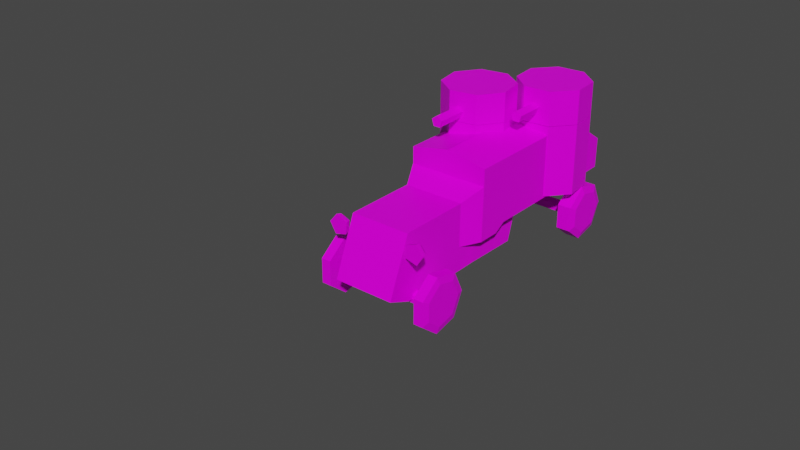 # Source: austin_putilov.blend  (saved by Blender 2.82.7; exported with 4.5.12 LTS)
import bpy
from mathutils import Matrix  # noqa: F401  (used for matrix-valued properties, if any)

bpy.ops.wm.read_factory_settings(use_empty=True)
scene = bpy.context.scene
scene.name = 'Scene'

# ---- collections
col_autsin_putilov = bpy.data.collections.new('autsin-putilov'); scene.collection.children.link(col_autsin_putilov)

# ---- images (referenced by path relative to the original .blend; pixels are not part of the script)
import os
ASSET_DIR = os.environ.get("B2B_ASSET_DIR", "")  # directory of the original .blend (textures are referenced by path, not embedded)
HERE = os.path.dirname(os.path.abspath(__file__))  # packed textures are extracted next to this script under _unpacked/

def load_image(name, relpath, width, height, colorspace="sRGB"):
    """Load a texture the original file referenced (path relative to the .blend, or extracted next to this script)."""
    p = next((c for c in (os.path.join(HERE, relpath), os.path.join(ASSET_DIR, relpath)) if relpath and os.path.exists(c)), "")
    if p:
        img = bpy.data.images.load(p, check_existing=True)
        img.name = name
    else:  # same state as the original file: an image datablock whose file is absent (Cycles renders it pink)
        img = bpy.data.images.new(name, width, height)
        img.source = "FILE"
        img.filepath = "//" + (relpath or name)
    img.colorspace_settings.name = colorspace
    return img
img_texture_png = load_image('texture.png', 'texture.png', 1024, 1024, 'sRGB')

# ---- materials (node trees are filled in below, after node groups)
mat_material = bpy.data.materials.new('Material')
mat_material.alpha_threshold = 0.0
mat_material.use_transparent_shadow = False
mat_material.line_color = (0.0, 0.0, 0.0, 1.0)

# ---- material node trees
mat_material.use_nodes = True; mat_material.node_tree.nodes.clear()
_N = mat_material.node_tree.nodes; _L = mat_material.node_tree.links
n0 = _N.new('ShaderNodeOutputMaterial'); n0.name = 'Material Output'; n0.location = (300, 300)
n1 = _N.new('ShaderNodeBsdfPrincipled'); n1.name = 'Principled BSDF'; n1.location = (10, 300)
n1.distribution = 'GGX'
n1.subsurface_method = 'BURLEY'
n1.inputs[2].default_value = 0.4
n1.inputs[3].default_value = 1.45
n1.inputs[13].default_value = 0.1438
n1.inputs[27].default_value = (0.0, 0.0, 0.0, 1.0)
n1.inputs[28].default_value = 1.0
n2 = _N.new('ShaderNodeTexImage'); n2.name = 'Image Texture'; n2.location = (-280, 280)
n2.image = img_texture_png
_L.new(n1.outputs[0], n0.inputs[0])
_L.new(n2.outputs[0], n1.inputs[0])
n0.is_active_output = True

# ---- world
world_world = bpy.data.worlds.new('World'); scene.world = world_world
world_world.use_nodes = True; world_world.node_tree.nodes.clear()
_N = world_world.node_tree.nodes; _L = world_world.node_tree.links
n0 = _N.new('ShaderNodeOutputWorld'); n0.name = 'World Output'; n0.location = (300, 300)
n1 = _N.new('ShaderNodeBackground'); n1.name = 'Background'; n1.location = (10, 300)
n1.inputs[0].default_value = (0.05088, 0.05088, 0.05088, 1.0)
_L.new(n1.outputs[0], n0.inputs[0])
n0.is_active_output = True
world_world.color = (0.05088, 0.05088, 0.05088)
world_world.use_sun_shadow = False
world_world.sun_shadow_jitter_overblur = 0.0

# ---- meshes
me_cylinder_002 = bpy.data.meshes.new('Cylinder.002')
me_cylinder_002.from_pydata([(0.0, 1.0, -1.0), (0.0, 1.0, 1.0), (0.9511, 0.309, -1.0), (0.9511, 0.309, 1.0), (0.5878, -0.809, -1.0), (0.5878, -0.809, 1.0), (-0.5878, -0.809, -1.0), (-0.5878, -0.809, 1.0), (-0.9511, 0.309, -1.0), (-0.9511, 0.309, 1.0), (1.239, -1.564, -2.553), (5.122, -1.564, -1.991), (1.239, 3.456, -2.553), (-3.425, -1.564, -2.382), (-6.138, -1.564, -1.578), (-3.425, 3.456, -2.382), (-6.138, 3.456, -1.578), (-5.312, 3.456, -0.6114), (-1.429, 3.456, -0.04924), (-5.312, -1.564, -0.6114), (-1.429, -1.564, -0.04924), (3.235, -1.564, -0.2205), (5.949, -1.564, -1.025), (3.235, 3.456, -0.2205), (5.949, 3.456, -1.025), (5.122, 3.456, -1.991)], [], [(0, 1, 3, 2), (2, 3, 5, 4), (4, 5, 7, 6), (3, 1, 9, 7, 5), (6, 7, 9, 8), (8, 9, 1, 0), (0, 2, 4, 6, 8), (10, 11, 22, 21, 20, 19, 14, 13), (10, 12, 25, 11), (13, 15, 12, 10), (14, 16, 15, 13), (25, 12, 15, 16, 17, 18, 23, 24), (19, 17, 16, 14), (20, 18, 17, 19), (21, 23, 18, 20), (22, 24, 23, 21), (11, 25, 24, 22)])
_uv = me_cylinder_002.uv_layers.new(name='UVMap')
_uv.uv.foreach_set('vector', [0.1547, 0.02382, 0.1547, 0.0289, 0.1527, 0.0289, 0.1527, 0.02382, 0.1527, 0.02382, 0.1527, 0.0289, 0.1507, 0.0289, 0.1507, 0.02382, 0.1507, 0.02382, 0.1507, 0.0289, 0.1486, 0.0289, 0.1486, 0.02382, 0.1494, 0.02203, 0.1471, 0.02372, 0.1448, 0.02203, 0.1457, 0.01931, 0.1485, 0.01931, 0.1486, 0.02382, 0.1486, 0.0289, 0.1466, 0.0289, 0.1466, 0.02382, 0.1466, 0.02382, 0.1466, 0.0289, 0.1446, 0.0289, 0.1446, 0.02382, 0.1522, 0.02372, 0.1545, 0.02203, 0.1536, 0.01931, 0.1508, 0.01931, 0.1499, 0.02203, 0.5645, 0.3731, 0.5663, 0.3724, 0.567, 0.3707, 0.5663, 0.3689, 0.5645, 0.3682, 0.5628, 0.3689, 0.5621, 0.3707, 0.5628, 0.3724, 0.5671, 0.3732, 0.5671, 0.3782, 0.5658, 0.3782, 0.5658, 0.3732, 0.5582, 0.3732, 0.5582, 0.3782, 0.5569, 0.3782, 0.5569, 0.3732, 0.5595, 0.3732, 0.5595, 0.3782, 0.5582, 0.3782, 0.5582, 0.3732, 0.5612, 0.3724, 0.5595, 0.3731, 0.5578, 0.3724, 0.557, 0.3707, 0.5578, 0.3689, 0.5595, 0.3682, 0.5612, 0.3689, 0.5619, 0.3707, 0.5607, 0.3732, 0.5607, 0.3782, 0.5595, 0.3782, 0.5595, 0.3732, 0.562, 0.3732, 0.562, 0.3782, 0.5607, 0.3782, 0.5607, 0.3732, 0.5633, 0.3732, 0.5633, 0.3782, 0.562, 0.3782, 0.562, 0.3732, 0.5645, 0.3732, 0.5645, 0.3782, 0.5633, 0.3782, 0.5633, 0.3732, 0.5658, 0.3732, 0.5658, 0.3782, 0.5645, 0.3782, 0.5645, 0.3732])
me_cylinder_002.materials.append(mat_material)
me_cylinder_002.use_remesh_fix_poles = True
me_cylinder_002.use_remesh_preserve_attributes = False
me_cylinder_002.use_mirror_vertex_groups = False
me_cylinder_002.use_paint_bone_selection = False
me_cylinder_002.use_paint_mask = True
me_cylinder_002.update()
me_cylinder_003 = bpy.data.meshes.new('Cylinder.003')
me_cylinder_003.from_pydata([(0.0, 1.0, -1.0), (0.0, 1.0, 1.0), (0.9511, 0.309, -1.0), (0.9511, 0.309, 1.0), (0.5878, -0.809, -1.0), (0.5878, -0.809, 1.0), (-0.5878, -0.809, -1.0), (-0.5878, -0.809, 1.0), (-0.9511, 0.309, -1.0), (-0.9511, 0.309, 1.0), (-2.749, -2.499, -2.344), (1.973, -2.499, -2.422), (-2.749, 3.361, -2.344), (-5.821, -2.499, -1.597), (-5.444, -2.499, -0.6191), (-5.821, 3.361, -1.597), (-5.444, 3.361, -0.6191), (-1.839, 3.361, 0.0174), (2.883, 3.361, -0.06066), (-1.839, -2.499, 0.0174), (2.883, -2.499, -0.06066), (5.955, -2.499, -0.8075), (5.579, -2.499, -1.786), (5.955, 3.361, -0.8075), (5.579, 3.361, -1.786), (1.973, 3.361, -2.422)], [], [(0, 1, 3, 2), (2, 3, 5, 4), (4, 5, 7, 6), (3, 1, 9, 7, 5), (6, 7, 9, 8), (8, 9, 1, 0), (0, 2, 4, 6, 8), (10, 11, 22, 21, 20, 19, 14, 13), (10, 12, 25, 11), (13, 15, 12, 10), (14, 16, 15, 13), (25, 12, 15, 16, 17, 18, 23, 24), (19, 17, 16, 14), (20, 18, 17, 19), (21, 23, 18, 20), (22, 24, 23, 21), (11, 25, 24, 22)])
_uv = me_cylinder_003.uv_layers.new(name='UVMap')
_uv.uv.foreach_set('vector', [0.1599, 0.02454, 0.1599, 0.03282, 0.1566, 0.03282, 0.1566, 0.02454, 0.1566, 0.02454, 0.1566, 0.03282, 0.1533, 0.03282, 0.1533, 0.02454, 0.1533, 0.02454, 0.1533, 0.03282, 0.15, 0.03282, 0.15, 0.02454, 0.1513, 0.02163, 0.1475, 0.02438, 0.1437, 0.02163, 0.1452, 0.01719, 0.1498, 0.01719, 0.15, 0.02454, 0.15, 0.03282, 0.1467, 0.03282, 0.1467, 0.02454, 0.1467, 0.02454, 0.1467, 0.03282, 0.1434, 0.03282, 0.1434, 0.02454, 0.1558, 0.02438, 0.1595, 0.02163, 0.1581, 0.01719, 0.1534, 0.01719, 0.152, 0.02163, 0.5617, 0.3693, 0.5644, 0.3682, 0.5655, 0.3655, 0.5644, 0.3629, 0.5617, 0.3618, 0.559, 0.3629, 0.5579, 0.3655, 0.559, 0.3682, 0.5656, 0.3695, 0.5656, 0.3773, 0.5637, 0.3773, 0.5637, 0.3695, 0.5519, 0.3695, 0.5519, 0.3773, 0.5499, 0.3773, 0.5499, 0.3695, 0.5539, 0.3695, 0.5539, 0.3773, 0.5519, 0.3773, 0.5519, 0.3695, 0.5565, 0.3682, 0.5539, 0.3693, 0.5512, 0.3682, 0.5501, 0.3655, 0.5512, 0.3629, 0.5539, 0.3618, 0.5565, 0.3629, 0.5576, 0.3655, 0.5558, 0.3695, 0.5558, 0.3773, 0.5539, 0.3773, 0.5539, 0.3695, 0.5578, 0.3695, 0.5578, 0.3773, 0.5558, 0.3773, 0.5558, 0.3695, 0.5597, 0.3695, 0.5597, 0.3773, 0.5578, 0.3773, 0.5578, 0.3695, 0.5617, 0.3695, 0.5617, 0.3773, 0.5597, 0.3773, 0.5597, 0.3695, 0.5637, 0.3695, 0.5637, 0.3773, 0.5617, 0.3773, 0.5617, 0.3695])
me_cylinder_003.materials.append(mat_material)
me_cylinder_003.use_remesh_fix_poles = True
me_cylinder_003.use_remesh_preserve_attributes = False
me_cylinder_003.use_mirror_vertex_groups = False
me_cylinder_003.use_paint_bone_selection = False
me_cylinder_003.use_paint_mask = True
me_cylinder_003.update()
me_cylinder_006 = bpy.data.meshes.new('Cylinder.006')
me_cylinder_006.from_pydata([(0.0, 1.0, -1.0), (0.0, 1.0, 1.0), (0.7818, 0.6235, -1.0), (0.7818, 0.6235, 1.0), (0.9749, -0.2225, -1.0), (0.9749, -0.2225, 1.0), (0.4339, -0.901, -1.0), (0.4339, -0.901, 1.0), (-0.4339, -0.901, -1.0), (-0.4339, -0.901, 1.0), (-0.9749, -0.2225, -1.0), (-0.9749, -0.2225, 1.0), (-0.7818, 0.6235, -1.0), (-0.7818, 0.6235, 1.0), (-1.583e-08, 0.7472, 1.324), (0.5842, 0.4659, 1.324), (0.7285, -0.1663, 1.324), (0.3242, -0.6732, 1.324), (-0.3242, -0.6732, 1.324), (-0.7285, -0.1663, 1.324), (-0.5842, 0.4659, 1.324)], [], [(0, 1, 3, 2), (2, 3, 5, 4), (4, 5, 7, 6), (6, 7, 9, 8), (8, 9, 11, 10), (9, 7, 17, 18), (10, 11, 13, 12), (12, 13, 1, 0), (0, 2, 4, 6, 8, 10, 12), (15, 14, 20, 19, 18, 17, 16), (1, 13, 20, 14), (5, 3, 15, 16), (11, 9, 18, 19), (3, 1, 14, 15), (7, 5, 16, 17), (13, 11, 19, 20)])
_uv = me_cylinder_006.uv_layers.new(name='UVMap')
_uv.uv.foreach_set('vector', [0.03488, 0.02361, 0.03488, 0.03285, 0.03224, 0.03285, 0.03224, 0.02361, 0.03224, 0.02361, 0.03224, 0.03285, 0.0296, 0.03285, 0.0296, 0.02361, 0.0296, 0.02361, 0.0296, 0.03285, 0.02696, 0.03285, 0.02696, 0.02361, 0.02696, 0.02361, 0.02696, 0.03285, 0.02432, 0.03285, 0.02432, 0.02361, 0.02432, 0.02361, 0.02432, 0.03285, 0.02168, 0.03285, 0.02168, 0.02361, 0.02432, 0.03285, 0.02696, 0.03285, 0.02696, 0.03285, 0.02432, 0.03285, 0.02168, 0.02361, 0.02168, 0.03285, 0.01904, 0.03285, 0.01904, 0.02361, 0.01904, 0.02361, 0.01904, 0.03285, 0.0164, 0.03285, 0.0164, 0.02361, 0.03026, 0.02342, 0.03372, 0.02176, 0.03458, 0.018, 0.03218, 0.015, 0.02833, 0.015, 0.02594, 0.018, 0.02679, 0.02176, 0.9946, 0.3609, 0.9912, 0.3626, 0.9877, 0.3609, 0.9869, 0.3571, 0.9893, 0.3541, 0.9931, 0.3541, 0.9955, 0.3571, 0.0164, 0.03285, 0.01904, 0.03285, 0.01904, 0.03285, 0.0164, 0.03285, 0.0296, 0.03285, 0.03224, 0.03285, 0.03224, 0.03285, 0.0296, 0.03285, 0.02168, 0.03285, 0.02432, 0.03285, 0.02432, 0.03285, 0.02168, 0.03285, 0.03224, 0.03285, 0.03488, 0.03285, 0.03488, 0.03285, 0.03224, 0.03285, 0.02696, 0.03285, 0.0296, 0.03285, 0.0296, 0.03285, 0.02696, 0.03285, 0.01904, 0.03285, 0.02168, 0.03285, 0.02168, 0.03285, 0.01904, 0.03285])
me_cylinder_006.materials.append(mat_material)
me_cylinder_006.use_remesh_fix_poles = True
me_cylinder_006.use_remesh_preserve_attributes = False
me_cylinder_006.use_mirror_vertex_groups = False
me_cylinder_006.update()
me_cylinder_007 = bpy.data.meshes.new('Cylinder.007')
me_cylinder_007.from_pydata([(0.0, 1.0, -1.0), (0.0, 1.0, 1.0), (0.7818, 0.6235, -1.0), (0.7818, 0.6235, 1.0), (0.9749, -0.2225, -1.0), (0.9749, -0.2225, 1.0), (0.4339, -0.901, -1.0), (0.4339, -0.901, 1.0), (-0.4339, -0.901, -1.0), (-0.4339, -0.901, 1.0), (-0.9749, -0.2225, -1.0), (-0.9749, -0.2225, 1.0), (-0.7818, 0.6235, -1.0), (-0.7818, 0.6235, 1.0), (-1.583e-08, 0.7472, 1.324), (0.5842, 0.4659, 1.324), (0.7285, -0.1663, 1.324), (0.3242, -0.6732, 1.324), (-0.3242, -0.6732, 1.324), (-0.7285, -0.1663, 1.324), (-0.5842, 0.4659, 1.324)], [], [(0, 1, 3, 2), (2, 3, 5, 4), (4, 5, 7, 6), (6, 7, 9, 8), (8, 9, 11, 10), (9, 7, 17, 18), (10, 11, 13, 12), (12, 13, 1, 0), (0, 2, 4, 6, 8, 10, 12), (15, 14, 20, 19, 18, 17, 16), (1, 13, 20, 14), (5, 3, 15, 16), (11, 9, 18, 19), (3, 1, 14, 15), (7, 5, 16, 17), (13, 11, 19, 20)])
_uv = me_cylinder_007.uv_layers.new(name='UVMap')
_uv.uv.foreach_set('vector', [0.01541, 0.02576, 0.01541, 0.01709, 0.01789, 0.01709, 0.01789, 0.02576, 0.01789, 0.02576, 0.01789, 0.01709, 0.02037, 0.01709, 0.02037, 0.02576, 0.02037, 0.02576, 0.02037, 0.01709, 0.02285, 0.01709, 0.02285, 0.02576, 0.02285, 0.02576, 0.02285, 0.01709, 0.02533, 0.01709, 0.02533, 0.02576, 0.02533, 0.02576, 0.02533, 0.01709, 0.02781, 0.01709, 0.02781, 0.02576, 0.02533, 0.01709, 0.02285, 0.01709, 0.02285, 0.01709, 0.02533, 0.01709, 0.02781, 0.02576, 0.02781, 0.01709, 0.03029, 0.01709, 0.03029, 0.02576, 0.03029, 0.02576, 0.03029, 0.01709, 0.03277, 0.01709, 0.03277, 0.02576, 0.01975, 0.02594, 0.01649, 0.02751, 0.01569, 0.03103, 0.01794, 0.03386, 0.02156, 0.03386, 0.02381, 0.03103, 0.02301, 0.02751, 0.9924, 0.3625, 0.9894, 0.3639, 0.9865, 0.3625, 0.9858, 0.3593, 0.9878, 0.3568, 0.9911, 0.3568, 0.9931, 0.3593, 0.03277, 0.01709, 0.03029, 0.01709, 0.03029, 0.01709, 0.03277, 0.01709, 0.02037, 0.01709, 0.01789, 0.01709, 0.01789, 0.01709, 0.02037, 0.01709, 0.02781, 0.01709, 0.02533, 0.01709, 0.02533, 0.01709, 0.02781, 0.01709, 0.01789, 0.01709, 0.01541, 0.01709, 0.01541, 0.01709, 0.01789, 0.01709, 0.02285, 0.01709, 0.02037, 0.01709, 0.02037, 0.01709, 0.02285, 0.01709, 0.03029, 0.01709, 0.02781, 0.01709, 0.02781, 0.01709, 0.03029, 0.01709])
me_cylinder_007.materials.append(mat_material)
me_cylinder_007.use_remesh_fix_poles = True
me_cylinder_007.use_remesh_preserve_attributes = False
me_cylinder_007.use_mirror_vertex_groups = False
me_cylinder_007.use_paint_bone_selection = False
me_cylinder_007.use_paint_mask = True
me_cylinder_007.update()
me_cylinder_008 = bpy.data.meshes.new('Cylinder.008')
me_cylinder_008.from_pydata([(0.0, 1.0, -1.0), (0.0, 1.0, 1.0), (0.7818, 0.6235, -1.0), (0.7818, 0.6235, 1.0), (0.9749, -0.2225, -1.0), (0.9749, -0.2225, 1.0), (0.4339, -0.901, -1.0), (0.4339, -0.901, 1.0), (-0.4339, -0.901, -1.0), (-0.4339, -0.901, 1.0), (-0.9749, -0.2225, -1.0), (-0.9749, -0.2225, 1.0), (-0.7818, 0.6235, -1.0), (-0.7818, 0.6235, 1.0), (-1.583e-08, 0.7472, 1.324), (0.5842, 0.4659, 1.324), (0.7285, -0.1663, 1.324), (0.3242, -0.6732, 1.324), (-0.3242, -0.6732, 1.324), (-0.7285, -0.1663, 1.324), (-0.5842, 0.4659, 1.324)], [], [(0, 1, 3, 2), (2, 3, 5, 4), (4, 5, 7, 6), (6, 7, 9, 8), (8, 9, 11, 10), (9, 7, 17, 18), (10, 11, 13, 12), (12, 13, 1, 0), (0, 2, 4, 6, 8, 10, 12), (15, 14, 20, 19, 18, 17, 16), (1, 13, 20, 14), (5, 3, 15, 16), (11, 9, 18, 19), (3, 1, 14, 15), (7, 5, 16, 17), (13, 11, 19, 20)])
_uv = me_cylinder_008.uv_layers.new(name='UVMap')
_uv.uv.foreach_set('vector', [0.0409, 0.02682, 0.0409, 0.03772, 0.03778, 0.03772, 0.03778, 0.02682, 0.03778, 0.02682, 0.03778, 0.03772, 0.03466, 0.03772, 0.03466, 0.02682, 0.03466, 0.02682, 0.03466, 0.03772, 0.03155, 0.03772, 0.03155, 0.02682, 0.03155, 0.02682, 0.03155, 0.03772, 0.02843, 0.03772, 0.02843, 0.02682, 0.02843, 0.02682, 0.02843, 0.03772, 0.02532, 0.03772, 0.02532, 0.02682, 0.02843, 0.03772, 0.03155, 0.03772, 0.03155, 0.03772, 0.02843, 0.03772, 0.02532, 0.02682, 0.02532, 0.03772, 0.0222, 0.03772, 0.0222, 0.02682, 0.0222, 0.02682, 0.0222, 0.03772, 0.01909, 0.03772, 0.01909, 0.02682, 0.03544, 0.0266, 0.03954, 0.02463, 0.04055, 0.0202, 0.03771, 0.01665, 0.03317, 0.01665, 0.03034, 0.0202, 0.03135, 0.02463, 0.9924, 0.3575, 0.99, 0.3586, 0.9877, 0.3575, 0.9871, 0.3549, 0.9887, 0.3528, 0.9914, 0.3528, 0.993, 0.3549, 0.01909, 0.03772, 0.0222, 0.03772, 0.0222, 0.03772, 0.01909, 0.03772, 0.03466, 0.03772, 0.03778, 0.03772, 0.03778, 0.03772, 0.03466, 0.03772, 0.02532, 0.03772, 0.02843, 0.03772, 0.02843, 0.03772, 0.02532, 0.03772, 0.03778, 0.03772, 0.0409, 0.03772, 0.0409, 0.03772, 0.03778, 0.03772, 0.03155, 0.03772, 0.03466, 0.03772, 0.03466, 0.03772, 0.03155, 0.03772, 0.0222, 0.03772, 0.02532, 0.03772, 0.02532, 0.03772, 0.0222, 0.03772])
me_cylinder_008.materials.append(mat_material)
me_cylinder_008.use_remesh_fix_poles = True
me_cylinder_008.use_remesh_preserve_attributes = False
me_cylinder_008.use_mirror_vertex_groups = False
me_cylinder_008.use_paint_bone_selection = False
me_cylinder_008.use_paint_mask = True
me_cylinder_008.update()
me_cylinder_009 = bpy.data.meshes.new('Cylinder.009')
me_cylinder_009.from_pydata([(0.0, 1.0, -1.0), (0.0, 1.0, 1.0), (0.7818, 0.6235, -1.0), (0.7818, 0.6235, 1.0), (0.9749, -0.2225, -1.0), (0.9749, -0.2225, 1.0), (0.4339, -0.901, -1.0), (0.4339, -0.901, 1.0), (-0.4339, -0.901, -1.0), (-0.4339, -0.901, 1.0), (-0.9749, -0.2225, -1.0), (-0.9749, -0.2225, 1.0), (-0.7818, 0.6235, -1.0), (-0.7818, 0.6235, 1.0), (-1.583e-08, 0.7472, 1.324), (0.5842, 0.4659, 1.324), (0.7285, -0.1663, 1.324), (0.3242, -0.6732, 1.324), (-0.3242, -0.6732, 1.324), (-0.7285, -0.1663, 1.324), (-0.5842, 0.4659, 1.324)], [], [(0, 1, 3, 2), (2, 3, 5, 4), (4, 5, 7, 6), (6, 7, 9, 8), (8, 9, 11, 10), (9, 7, 17, 18), (10, 11, 13, 12), (12, 13, 1, 0), (0, 2, 4, 6, 8, 10, 12), (15, 14, 20, 19, 18, 17, 16), (1, 13, 20, 14), (5, 3, 15, 16), (11, 9, 18, 19), (3, 1, 14, 15), (7, 5, 16, 17), (13, 11, 19, 20)])
_uv = me_cylinder_009.uv_layers.new(name='UVMap')
_uv.uv.foreach_set('vector', [0.03809, 0.02981, 0.03809, 0.03915, 0.03542, 0.03915, 0.03542, 0.02981, 0.03542, 0.02981, 0.03542, 0.03915, 0.03275, 0.03915, 0.03275, 0.02981, 0.03275, 0.02981, 0.03275, 0.03915, 0.03008, 0.03915, 0.03008, 0.02981, 0.03008, 0.02981, 0.03008, 0.03915, 0.0274, 0.03915, 0.0274, 0.02981, 0.0274, 0.02981, 0.0274, 0.03915, 0.02473, 0.03915, 0.02473, 0.02981, 0.0274, 0.03915, 0.03008, 0.03915, 0.03008, 0.03915, 0.0274, 0.03915, 0.02473, 0.02981, 0.02473, 0.03915, 0.02206, 0.03915, 0.02206, 0.02981, 0.02206, 0.02981, 0.02206, 0.03915, 0.01939, 0.03915, 0.01939, 0.02981, 0.03341, 0.02962, 0.03692, 0.02793, 0.03779, 0.02413, 0.03536, 0.02109, 0.03147, 0.02109, 0.02904, 0.02413, 0.02991, 0.02793, 0.9939, 0.3545, 0.9915, 0.3557, 0.989, 0.3545, 0.9884, 0.3518, 0.9901, 0.3497, 0.9928, 0.3497, 0.9945, 0.3518, 0.01939, 0.03915, 0.02206, 0.03915, 0.02206, 0.03915, 0.01939, 0.03915, 0.03275, 0.03915, 0.03542, 0.03915, 0.03542, 0.03915, 0.03275, 0.03915, 0.02473, 0.03915, 0.0274, 0.03915, 0.0274, 0.03915, 0.02473, 0.03915, 0.03542, 0.03915, 0.03809, 0.03915, 0.03809, 0.03915, 0.03542, 0.03915, 0.03008, 0.03915, 0.03275, 0.03915, 0.03275, 0.03915, 0.03008, 0.03915, 0.02206, 0.03915, 0.02473, 0.03915, 0.02473, 0.03915, 0.02206, 0.03915])
me_cylinder_009.materials.append(mat_material)
me_cylinder_009.use_remesh_fix_poles = True
me_cylinder_009.use_remesh_preserve_attributes = False
me_cylinder_009.use_mirror_vertex_groups = False
me_cylinder_009.use_paint_bone_selection = False
me_cylinder_009.use_paint_mask = True
me_cylinder_009.update()
me_cube = bpy.data.meshes.new('Cube')
me_cube.from_pydata([(0.4321, -1.008, 1.338), (0.4321, -1.023, 0.3812), (0.4321, -2.046, 1.334), (0.4321, -2.368, 0.5347), (0.4321, -2.026, 0.3932), (0.4412, -0.7434, 0.3945), (0.5696, -0.7167, 1.499), (0.4321, -1.016, 0.7283), (0.4412, 0.06385, 0.3807), (0.5696, -0.733, 0.7306), (0.4353, -0.7275, 0.7306), (0.4353, 0.07979, 0.7168), (0.4353, 0.1785, 0.7136), (0.4353, -0.4087, 0.7306), (0.4353, -0.2453, 0.8301), (0.4353, 0.19, 0.8328), (0.4353, 2.024, 0.7136), (0.4353, 2.036, 0.8328), (0.5696, -0.7167, 1.74), (0.5696, -0.3979, 1.499), (0.5696, -0.4142, 0.7306), (0.5696, -0.233, 1.499), (0.5696, -0.3979, 1.74), (0.5696, -0.2493, 0.83), (0.5696, -0.233, 1.74), (0.5696, 1.709, 1.499), (0.5696, 1.693, 0.83), (0.5696, 1.709, 1.74), (0.5696, 2.046, 1.271), (0.5696, 2.035, 0.8335), (0.6783, -1.788, 0.3882), (0.6783, 1.462, 0.4048), (0.6783, 1.401, 0.3206), (0.6783, 1.302, 0.3528), (0.6783, 1.302, 0.4568), (0.6783, 1.401, 0.489), (0.6783, -1.85, 0.304), (0.6783, -1.949, 0.3361), (0.6783, -1.949, 0.4402), (0.6783, -1.85, 0.4723), (-0.4321, -1.008, 1.338), (-0.4321, -1.023, 0.3812), (-0.4321, -2.046, 1.334), (-0.4321, -2.368, 0.5347), (0.0, -1.023, 0.3812), (0.0, -2.046, 1.334), (0.0, -2.368, 0.5347), (0.0, -1.008, 1.338), (-0.4321, -2.026, 0.3932), (0.0, -2.026, 0.3932), (-0.4412, -0.7434, 0.3945), (0.0, -0.7434, 0.3945), (0.0, -0.7167, 1.499), (-0.5696, -0.7167, 1.499), (-0.4321, -1.016, 0.7283), (-0.4412, 0.06385, 0.3807), (-0.5696, -0.733, 0.7306), (-0.4353, -0.7275, 0.7306), (0.0, 0.06385, 0.3807), (-0.4353, 0.07979, 0.7168), (0.0, 0.1794, 0.7119), (-0.4353, 0.1785, 0.7136), (-0.4353, -0.4087, 0.7306), (-0.4353, -0.2453, 0.8301), (-0.4353, 0.19, 0.8328), (0.0, 2.025, 0.7119), (-0.4353, 2.024, 0.7136), (-0.4353, 2.036, 0.8328), (0.0, -0.7167, 1.848), (-0.5696, -0.7167, 1.74), (-0.5696, -0.3979, 1.499), (-0.5696, -0.4142, 0.7306), (-0.5696, -0.233, 1.499), (0.0, -0.3979, 1.848), (-0.5696, -0.3979, 1.74), (-0.5696, -0.2493, 0.83), (0.0, -0.233, 1.848), (-0.5696, -0.233, 1.74), (-0.5696, 1.709, 1.499), (-0.5696, 1.693, 0.83), (0.0, 1.709, 1.848), (-0.5696, 1.709, 1.74), (-0.5696, 2.046, 1.271), (-0.5696, 2.035, 0.8335), (0.0, 1.709, 1.499), (0.0, 2.046, 1.271), (0.0, 2.036, 0.8328), (-0.6783, -1.788, 0.3882), (0.0, -1.788, 0.3882), (0.0, 1.462, 0.4048), (-0.6783, 1.462, 0.4048), (0.0, 1.401, 0.3206), (-0.6783, 1.401, 0.3206), (0.0, 1.302, 0.3528), (-0.6783, 1.302, 0.3528), (0.0, 1.302, 0.4568), (-0.6783, 1.302, 0.4568), (0.0, 1.401, 0.489), (-0.6783, 1.401, 0.489), (0.0, -1.85, 0.304), (-0.6783, -1.85, 0.304), (0.0, -1.949, 0.3361), (-0.6783, -1.949, 0.3361), (0.0, -1.949, 0.4402), (-0.6783, -1.949, 0.4402), (0.0, -1.85, 0.4723), (-0.6783, -1.85, 0.4723), (0.118, 1.595, 0.8593), (0.118, 1.595, 1.868), (0.5079, 1.626, 0.8593), (0.5079, 1.626, 1.868), (0.8056, 1.372, 0.8593), (0.8056, 1.372, 1.868), (0.8367, 0.9821, 0.8593), (0.8367, 0.9821, 1.868), (0.583, 0.6845, 0.8593), (0.583, 0.6845, 1.868), (0.1931, 0.6533, 0.8593), (0.1931, 0.6533, 1.868), (-0.1046, 0.907, 0.8593), (-0.1046, 0.907, 1.868), (-0.1357, 1.297, 0.8593), (-0.1357, 1.297, 1.868), (-0.2344, 0.8857, 0.9441), (-0.2344, 0.8857, 1.948), (0.08624, 0.6616, 0.9441), (0.08624, 0.6616, 1.948), (0.1545, 0.2765, 0.9441), (0.1545, 0.2765, 1.948), (-0.06956, -0.04413, 0.9441), (-0.06956, -0.04413, 1.948), (-0.4547, -0.1124, 0.9441), (-0.4547, -0.1124, 1.948), (-0.7753, 0.1117, 0.9441), (-0.7753, 0.1117, 1.948), (-0.8435, 0.4968, 0.9441), (-0.8435, 0.4968, 1.948), (-0.6195, 0.8174, 0.9441), (-0.6195, 0.8174, 1.948), (-0.4321, -2.262, 0.799), (0.4321, -2.268, 0.7844), (0.0, -2.265, 0.7917), (0.6197, -2.012, 1.082), (0.6381, -2.065, 1.032), (0.6448, -2.139, 1.013), (0.5946, -1.992, 1.151), (0.6679, -2.012, 1.154), (0.7216, -2.065, 1.156), (0.7412, -2.139, 1.156), (0.6148, -2.012, 1.222), (0.6296, -2.065, 1.273), (0.635, -2.139, 1.292), (0.5338, -2.012, 1.192), (0.4893, -2.065, 1.222), (0.473, -2.139, 1.233), (0.5368, -2.012, 1.106), (0.4945, -2.065, 1.073), (0.479, -2.139, 1.061), (-0.5296, -2.012, 1.104), (-0.4885, -2.065, 1.069), (-0.4734, -2.139, 1.057), (-0.5858, -1.992, 1.151), (-0.5236, -2.012, 1.19), (-0.478, -2.065, 1.218), (-0.4614, -2.139, 1.229), (-0.6035, -2.012, 1.222), (-0.6165, -2.065, 1.274), (-0.6213, -2.139, 1.293), (-0.659, -2.012, 1.156), (-0.7125, -2.065, 1.16), (-0.7321, -2.139, 1.161), (-0.6133, -2.012, 1.083), (-0.6334, -2.065, 1.033), (-0.6407, -2.139, 1.015)], [], [(49, 4, 3, 46), (1, 7, 140, 3, 4), (3, 140, 141, 46), (0, 47, 45, 2), (0, 7, 9, 6), (47, 0, 6, 52), (1, 44, 51, 5), (44, 1, 4, 49), (10, 5, 8, 11, 13), (10, 7, 1, 5), (9, 7, 10), (5, 51, 58, 8), (60, 12, 58), (8, 12, 11), (58, 12, 8), (13, 11, 14), (14, 11, 15), (11, 12, 15), (15, 12, 16, 17), (12, 60, 65, 16), (52, 6, 18, 68), (68, 18, 22, 73), (18, 6, 19, 22), (9, 10, 13, 20), (6, 9, 20, 19), (13, 14, 20), (22, 19, 21, 24), (73, 22, 24, 76), (19, 20, 23, 21), (20, 14, 23), (24, 21, 25, 27), (76, 24, 27, 80), (21, 23, 26, 25), (27, 25, 80), (25, 26, 29, 28), (25, 84, 80), (25, 28, 84), (84, 28, 85), (29, 85, 28), (17, 16, 86), (16, 65, 86), (29, 17, 85), (86, 85, 17), (15, 23, 14), (23, 15, 26), (15, 17, 26), (26, 17, 29), (36, 30, 39, 38, 37), (89, 31, 32, 91), (101, 37, 38, 103), (91, 32, 33, 93), (105, 39, 30, 88), (99, 36, 37, 101), (93, 33, 34, 95), (32, 31, 35, 34, 33), (88, 30, 36, 99), (95, 34, 35, 97), (103, 38, 39, 105), (97, 35, 31, 89), (49, 46, 43, 48), (41, 48, 43, 139, 54), (43, 46, 141, 139), (40, 42, 45, 47), (40, 53, 56, 54), (47, 52, 53, 40), (41, 50, 51, 44), (44, 49, 48, 41), (57, 62, 59, 55, 50), (57, 50, 41, 54), (56, 57, 54), (50, 55, 58, 51), (60, 58, 61), (55, 59, 61), (58, 55, 61), (62, 63, 59), (63, 64, 59), (59, 64, 61), (64, 67, 66, 61), (61, 66, 65, 60), (52, 68, 69, 53), (68, 73, 74, 69), (69, 74, 70, 53), (56, 71, 62, 57), (53, 70, 71, 56), (62, 71, 63), (74, 77, 72, 70), (73, 76, 77, 74), (70, 72, 75, 71), (71, 75, 63), (77, 81, 78, 72), (76, 80, 81, 77), (72, 78, 79, 75), (81, 80, 78), (78, 82, 83, 79), (78, 80, 84), (78, 84, 82), (84, 85, 82), (83, 82, 85), (67, 86, 66), (66, 86, 65), (83, 85, 67), (86, 67, 85), (64, 63, 75), (75, 79, 64), (64, 79, 67), (79, 83, 67), (100, 102, 104, 106, 87), (89, 91, 92, 90), (101, 103, 104, 102), (91, 93, 94, 92), (105, 88, 87, 106), (99, 101, 102, 100), (93, 95, 96, 94), (92, 94, 96, 98, 90), (88, 99, 100, 87), (95, 97, 98, 96), (88, 105, 103, 101, 99), (103, 105, 106, 104), (97, 89, 90, 98), (89, 97, 95, 93, 91), (107, 108, 110, 109), (109, 110, 112, 111), (111, 112, 114, 113), (113, 114, 116, 115), (115, 116, 118, 117), (117, 118, 120, 119), (110, 108, 122, 120, 118, 116, 114, 112), (119, 120, 122, 121), (121, 122, 108, 107), (107, 109, 111, 113, 115, 117, 119, 121), (123, 124, 126, 125), (125, 126, 128, 127), (127, 128, 130, 129), (129, 130, 132, 131), (131, 132, 134, 133), (133, 134, 136, 135), (126, 124, 138, 136, 134, 132, 130, 128), (135, 136, 138, 137), (137, 138, 124, 123), (123, 125, 127, 129, 131, 133, 135, 137), (140, 7, 0, 2), (141, 140, 2, 45), (54, 139, 42, 40), (139, 141, 45, 42), (143, 142, 146, 147), (144, 143, 147, 148), (142, 145, 146), (148, 147, 150, 151), (146, 145, 149), (147, 146, 149, 150), (151, 150, 153, 154), (149, 145, 152), (150, 149, 152, 153), (154, 153, 156, 157), (152, 145, 155), (153, 152, 155, 156), (157, 156, 143, 144), (155, 145, 142), (156, 155, 142, 143), (159, 158, 162, 163), (160, 159, 163, 164), (158, 161, 162), (164, 163, 166, 167), (162, 161, 165), (163, 162, 165, 166), (167, 166, 169, 170), (165, 161, 168), (166, 165, 168, 169), (170, 169, 172, 173), (168, 161, 171), (169, 168, 171, 172), (173, 172, 159, 160), (171, 161, 158), (172, 171, 158, 159), (148, 157, 144), (151, 154, 148), (157, 148, 154), (167, 170, 164), (160, 164, 173), (170, 173, 164)])
_uv = me_cube.uv_layers.new(name='UVMap')
_uv.uv.foreach_set('vector', [0.5653, 0.3217, 0.5663, 0.3217, 0.5663, 0.3225, 0.5653, 0.3225, 0.5598, 0.3806, 0.5606, 0.3806, 0.5607, 0.3836, 0.5601, 0.3839, 0.5598, 0.383, 0.5694, 0.3778, 0.5689, 0.3778, 0.5688, 0.3768, 0.5694, 0.3768, 0.5609, 0.4279, 0.5619, 0.4279, 0.5619, 0.4303, 0.5609, 0.4303, 0.557, 0.4286, 0.5556, 0.4286, 0.5556, 0.4279, 0.5574, 0.4279, 0.5619, 0.4279, 0.5609, 0.4279, 0.5606, 0.4271, 0.5619, 0.4271, 0.5725, 0.3193, 0.5715, 0.3193, 0.5715, 0.3186, 0.5725, 0.3186, 0.5715, 0.3193, 0.5725, 0.3193, 0.5725, 0.3217, 0.5715, 0.3217, 0.5606, 0.3799, 0.5598, 0.38, 0.5598, 0.378, 0.5605, 0.378, 0.5606, 0.3792, 0.5606, 0.3799, 0.5606, 0.3806, 0.5598, 0.3806, 0.5598, 0.38, 0.5658, 0.4219, 0.5662, 0.4213, 0.5662, 0.422, 0.5725, 0.3186, 0.5715, 0.3186, 0.5715, 0.3167, 0.5725, 0.3167, 0.5678, 0.3302, 0.5678, 0.3292, 0.5686, 0.3302, 0.5598, 0.378, 0.5605, 0.3778, 0.5605, 0.378, 0.5686, 0.3302, 0.5678, 0.3292, 0.5686, 0.3291, 0.5606, 0.3792, 0.5605, 0.378, 0.5608, 0.3788, 0.5608, 0.3788, 0.5605, 0.378, 0.5608, 0.3777, 0.5605, 0.378, 0.5605, 0.3778, 0.5608, 0.3777, 0.5608, 0.3777, 0.5605, 0.3778, 0.5605, 0.3733, 0.5608, 0.3733, 0.5698, 0.3269, 0.5688, 0.3269, 0.5688, 0.3225, 0.5698, 0.3225, 0.5652, 0.3692, 0.5652, 0.3706, 0.5646, 0.3706, 0.5644, 0.3692, 0.5593, 0.427, 0.558, 0.4271, 0.558, 0.4263, 0.5593, 0.4263, 0.558, 0.4279, 0.5574, 0.4279, 0.5574, 0.4271, 0.558, 0.4271, 0.5658, 0.4219, 0.5662, 0.422, 0.5662, 0.4227, 0.5658, 0.4227, 0.5574, 0.4279, 0.5556, 0.4279, 0.5556, 0.4272, 0.5574, 0.4271, 0.5662, 0.4227, 0.5662, 0.4231, 0.5658, 0.4227, 0.558, 0.4271, 0.5574, 0.4271, 0.5574, 0.4267, 0.558, 0.4267, 0.5593, 0.4263, 0.558, 0.4263, 0.558, 0.4259, 0.5593, 0.4259, 0.5574, 0.4271, 0.5556, 0.4272, 0.5559, 0.4268, 0.5574, 0.4267, 0.5658, 0.4227, 0.5662, 0.4231, 0.5658, 0.4231, 0.558, 0.4267, 0.5574, 0.4267, 0.5574, 0.4221, 0.558, 0.4221, 0.5593, 0.4259, 0.558, 0.4259, 0.558, 0.4213, 0.5593, 0.4213, 0.5574, 0.4267, 0.5559, 0.4268, 0.5559, 0.4221, 0.5574, 0.4221, 0.5541, 0.4318, 0.5547, 0.4318, 0.5539, 0.4332, 0.5574, 0.4221, 0.5559, 0.4221, 0.5559, 0.4213, 0.5569, 0.4213, 0.5547, 0.4318, 0.5547, 0.4332, 0.5539, 0.4332, 0.5649, 0.4271, 0.5655, 0.4271, 0.5649, 0.4285, 0.5649, 0.4285, 0.5655, 0.4271, 0.5655, 0.4285, 0.5648, 0.4264, 0.5658, 0.4251, 0.5658, 0.4264, 0.5697, 0.3781, 0.5694, 0.3781, 0.5697, 0.3771, 0.5694, 0.3781, 0.5694, 0.3771, 0.5697, 0.3771, 0.5648, 0.4264, 0.5648, 0.4261, 0.5658, 0.4251, 0.5648, 0.4251, 0.5658, 0.4251, 0.5648, 0.4261, 0.5662, 0.4241, 0.5658, 0.4231, 0.5662, 0.4231, 0.5658, 0.4231, 0.5662, 0.4241, 0.5658, 0.4277, 0.5662, 0.4241, 0.5662, 0.4285, 0.5658, 0.4277, 0.5658, 0.4277, 0.5662, 0.4285, 0.5658, 0.4285, 0.09211, 0.03032, 0.09188, 0.0304, 0.09174, 0.0302, 0.09188, 0.03, 0.09211, 0.03007, 0.09146, 0.03759, 0.09146, 0.03596, 0.09167, 0.03597, 0.09167, 0.03759, 0.08908, 0.03207, 0.08908, 0.03045, 0.08932, 0.03045, 0.08932, 0.03207, 0.0953, 0.03776, 0.0953, 0.03614, 0.09553, 0.03614, 0.09553, 0.03776, 0.09506, 0.0345, 0.09506, 0.03287, 0.09524, 0.03287, 0.09524, 0.03449, 0.09527, 0.02954, 0.09527, 0.02791, 0.0955, 0.02791, 0.0955, 0.02954, 0.09489, 0.0316, 0.09489, 0.03323, 0.09465, 0.03322, 0.09465, 0.0316, 0.09188, 0.02959, 0.09211, 0.02967, 0.09211, 0.02992, 0.09188, 0.03, 0.09174, 0.02979, 0.09524, 0.03449, 0.09524, 0.03287, 0.09545, 0.03287, 0.09545, 0.0345, 0.09527, 0.02629, 0.09527, 0.02466, 0.0955, 0.02466, 0.0955, 0.02629, 0.09506, 0.03776, 0.09506, 0.03614, 0.0953, 0.03614, 0.0953, 0.03776, 0.09128, 0.03759, 0.09128, 0.03597, 0.09146, 0.03596, 0.09146, 0.03759, 0.5653, 0.3217, 0.5653, 0.3225, 0.5643, 0.3225, 0.5643, 0.3217, 0.5566, 0.3765, 0.5566, 0.3741, 0.557, 0.3733, 0.5576, 0.3735, 0.5574, 0.3765, 0.5694, 0.3757, 0.5694, 0.3768, 0.5688, 0.3768, 0.5688, 0.3757, 0.5629, 0.4279, 0.5629, 0.4303, 0.5619, 0.4303, 0.5619, 0.4279, 0.5539, 0.4245, 0.5543, 0.4252, 0.5525, 0.4252, 0.5525, 0.4245, 0.5619, 0.4279, 0.5619, 0.4271, 0.5632, 0.4271, 0.5629, 0.4279, 0.5705, 0.3193, 0.5704, 0.3186, 0.5715, 0.3186, 0.5715, 0.3193, 0.5715, 0.3193, 0.5715, 0.3217, 0.5705, 0.3217, 0.5705, 0.3193, 0.5574, 0.3772, 0.5574, 0.378, 0.5574, 0.3791, 0.5566, 0.3791, 0.5566, 0.3772, 0.5574, 0.3772, 0.5566, 0.3772, 0.5566, 0.3765, 0.5574, 0.3765, 0.5603, 0.4337, 0.5606, 0.4336, 0.5606, 0.4343, 0.5704, 0.3186, 0.5704, 0.3167, 0.5715, 0.3167, 0.5715, 0.3186, 0.5678, 0.3302, 0.5686, 0.3302, 0.5678, 0.3312, 0.5566, 0.3791, 0.5574, 0.3791, 0.5574, 0.3794, 0.5686, 0.3302, 0.5686, 0.3313, 0.5678, 0.3312, 0.5574, 0.378, 0.5577, 0.3784, 0.5574, 0.3791, 0.5577, 0.3784, 0.5577, 0.3794, 0.5574, 0.3791, 0.5574, 0.3791, 0.5577, 0.3794, 0.5574, 0.3794, 0.5577, 0.3794, 0.5577, 0.3838, 0.5574, 0.3838, 0.5574, 0.3794, 0.5678, 0.3269, 0.5678, 0.3225, 0.5688, 0.3225, 0.5688, 0.3269, 0.5652, 0.3692, 0.5644, 0.3692, 0.5646, 0.3679, 0.5652, 0.3679, 0.5593, 0.427, 0.5593, 0.4263, 0.5606, 0.4263, 0.5606, 0.4271, 0.5548, 0.4252, 0.5548, 0.426, 0.5543, 0.426, 0.5543, 0.4252, 0.5603, 0.4337, 0.5603, 0.4329, 0.5606, 0.4329, 0.5606, 0.4336, 0.5543, 0.4252, 0.5543, 0.426, 0.5525, 0.426, 0.5525, 0.4252, 0.5606, 0.4329, 0.5603, 0.4329, 0.5606, 0.4325, 0.5548, 0.426, 0.5548, 0.4264, 0.5543, 0.4264, 0.5543, 0.426, 0.5593, 0.4263, 0.5593, 0.4259, 0.5606, 0.4259, 0.5606, 0.4263, 0.5543, 0.426, 0.5543, 0.4264, 0.5527, 0.4264, 0.5525, 0.426, 0.5603, 0.4329, 0.5603, 0.4325, 0.5606, 0.4325, 0.5548, 0.4264, 0.5548, 0.431, 0.5543, 0.431, 0.5543, 0.4264, 0.5593, 0.4259, 0.5593, 0.4213, 0.5606, 0.4213, 0.5606, 0.4259, 0.5543, 0.4264, 0.5543, 0.431, 0.5527, 0.431, 0.5527, 0.4264, 0.5541, 0.4346, 0.5539, 0.4332, 0.5547, 0.4346, 0.5543, 0.431, 0.5537, 0.4318, 0.5527, 0.4318, 0.5527, 0.431, 0.5547, 0.4346, 0.5539, 0.4332, 0.5547, 0.4332, 0.5649, 0.4298, 0.5649, 0.4285, 0.5655, 0.4298, 0.5649, 0.4285, 0.5655, 0.4285, 0.5655, 0.4298, 0.5648, 0.4237, 0.5658, 0.4237, 0.5658, 0.4251, 0.5697, 0.3761, 0.5697, 0.3771, 0.5694, 0.3761, 0.5694, 0.3761, 0.5697, 0.3771, 0.5694, 0.3771, 0.5648, 0.4237, 0.5658, 0.4251, 0.5648, 0.424, 0.5648, 0.4251, 0.5648, 0.424, 0.5658, 0.4251, 0.5606, 0.4315, 0.5606, 0.4325, 0.5603, 0.4325, 0.5603, 0.4325, 0.5603, 0.4279, 0.5606, 0.4315, 0.5606, 0.4315, 0.5603, 0.4279, 0.5606, 0.4271, 0.5603, 0.4279, 0.5603, 0.4271, 0.5606, 0.4271, 0.09211, 0.02979, 0.09225, 0.02959, 0.09248, 0.02967, 0.09248, 0.02992, 0.09225, 0.03, 0.09146, 0.03759, 0.09167, 0.03759, 0.09167, 0.03921, 0.09146, 0.03921, 0.08908, 0.03207, 0.08932, 0.03207, 0.08932, 0.0337, 0.08908, 0.0337, 0.0953, 0.03776, 0.09553, 0.03776, 0.09553, 0.03939, 0.0953, 0.03939, 0.09506, 0.0345, 0.09524, 0.03449, 0.09524, 0.03612, 0.09506, 0.03612, 0.09527, 0.02954, 0.0955, 0.02954, 0.0955, 0.03116, 0.09527, 0.03116, 0.09489, 0.0316, 0.09465, 0.0316, 0.09465, 0.02998, 0.09489, 0.02998, 0.09225, 0.0304, 0.09211, 0.0302, 0.09225, 0.03, 0.09248, 0.03007, 0.09248, 0.03032, 0.09524, 0.03449, 0.09545, 0.0345, 0.09545, 0.03612, 0.09524, 0.03612, 0.09527, 0.02629, 0.0955, 0.02629, 0.0955, 0.02791, 0.09527, 0.02791, 0.09188, 0.02919, 0.09211, 0.02927, 0.09211, 0.02952, 0.09188, 0.02959, 0.09174, 0.02939, 0.09506, 0.03776, 0.0953, 0.03776, 0.0953, 0.03939, 0.09506, 0.03939, 0.09128, 0.03759, 0.09146, 0.03759, 0.09146, 0.03921, 0.09128, 0.03921, 0.09225, 0.02959, 0.09211, 0.02939, 0.09225, 0.02919, 0.09248, 0.02927, 0.09248, 0.02952, 0.5606, 0.435, 0.5606, 0.4326, 0.5615, 0.4326, 0.5615, 0.435, 0.5615, 0.435, 0.5615, 0.4326, 0.5622, 0.4326, 0.5622, 0.435, 0.5658, 0.4213, 0.5658, 0.4237, 0.5649, 0.4237, 0.5649, 0.4213, 0.5649, 0.4213, 0.5649, 0.4237, 0.5643, 0.4237, 0.5643, 0.4213, 0.566, 0.4328, 0.566, 0.4352, 0.5651, 0.4352, 0.5651, 0.4328, 0.5651, 0.4328, 0.5651, 0.4352, 0.5644, 0.4352, 0.5644, 0.4328, 0.5539, 0.4325, 0.5539, 0.4334, 0.5532, 0.4341, 0.5523, 0.4341, 0.5517, 0.4334, 0.5517, 0.4325, 0.5523, 0.4318, 0.5532, 0.4318, 0.5644, 0.4327, 0.5644, 0.4303, 0.5653, 0.4303, 0.5653, 0.4327, 0.5653, 0.4327, 0.5653, 0.4303, 0.566, 0.4303, 0.566, 0.4327, 0.5601, 0.4321, 0.5601, 0.4331, 0.5595, 0.4337, 0.5586, 0.4337, 0.558, 0.4331, 0.558, 0.4321, 0.5586, 0.4315, 0.5595, 0.4315, 0.5635, 0.4237, 0.5635, 0.4213, 0.5643, 0.4213, 0.5643, 0.4237, 0.5649, 0.4271, 0.5649, 0.4295, 0.564, 0.4295, 0.564, 0.4271, 0.564, 0.4271, 0.564, 0.4295, 0.5632, 0.4295, 0.5632, 0.4271, 0.5644, 0.4303, 0.5644, 0.4327, 0.5635, 0.4327, 0.5635, 0.4303, 0.5635, 0.4303, 0.5635, 0.4327, 0.5628, 0.4328, 0.5628, 0.4304, 0.5628, 0.4352, 0.5628, 0.4328, 0.5637, 0.4328, 0.5637, 0.4352, 0.5555, 0.4341, 0.5548, 0.4334, 0.5548, 0.4325, 0.5555, 0.4318, 0.5564, 0.4318, 0.557, 0.4325, 0.557, 0.4334, 0.5564, 0.4341, 0.5637, 0.4352, 0.5637, 0.4328, 0.5644, 0.4328, 0.5644, 0.4352, 0.5626, 0.4237, 0.5626, 0.4213, 0.5635, 0.4213, 0.5635, 0.4237, 0.5628, 0.4319, 0.5621, 0.4326, 0.5612, 0.4326, 0.5606, 0.4319, 0.5606, 0.431, 0.5612, 0.4303, 0.5621, 0.4303, 0.5628, 0.431, 0.5558, 0.4316, 0.5556, 0.4286, 0.557, 0.4286, 0.557, 0.4311, 0.5639, 0.4248, 0.5639, 0.4258, 0.5626, 0.4258, 0.5626, 0.4248, 0.5525, 0.4245, 0.5527, 0.4215, 0.5539, 0.422, 0.5539, 0.4245, 0.5639, 0.4237, 0.5639, 0.4248, 0.5626, 0.4248, 0.5626, 0.4237, 0.5696, 0.3286, 0.5696, 0.3298, 0.5682, 0.3298, 0.5682, 0.3286, 0.5696, 0.3273, 0.5696, 0.3286, 0.5682, 0.3286, 0.5682, 0.3273, 0.5696, 0.3298, 0.5689, 0.3311, 0.5682, 0.3298, 0.5682, 0.3273, 0.5682, 0.3286, 0.5667, 0.3286, 0.5667, 0.3273, 0.5682, 0.3298, 0.5674, 0.3311, 0.5667, 0.3298, 0.5682, 0.3286, 0.5682, 0.3298, 0.5667, 0.3298, 0.5667, 0.3286, 0.5667, 0.3273, 0.5667, 0.3286, 0.5652, 0.3286, 0.5652, 0.3273, 0.5667, 0.3298, 0.5659, 0.3311, 0.5652, 0.3298, 0.5667, 0.3286, 0.5667, 0.3298, 0.5652, 0.3298, 0.5652, 0.3286, 0.5726, 0.3273, 0.5726, 0.3286, 0.5711, 0.3286, 0.5711, 0.3273, 0.5726, 0.3298, 0.5719, 0.3311, 0.5711, 0.3298, 0.5726, 0.3286, 0.5726, 0.3298, 0.5711, 0.3298, 0.5711, 0.3286, 0.5711, 0.3273, 0.5711, 0.3286, 0.5696, 0.3286, 0.5696, 0.3273, 0.5711, 0.3298, 0.5704, 0.3311, 0.5696, 0.3298, 0.5711, 0.3286, 0.5711, 0.3298, 0.5696, 0.3298, 0.5696, 0.3286, 0.5696, 0.3286, 0.5696, 0.3298, 0.5682, 0.3298, 0.5682, 0.3286, 0.5696, 0.3273, 0.5696, 0.3286, 0.5682, 0.3286, 0.5682, 0.3273, 0.5696, 0.3298, 0.5689, 0.3311, 0.5682, 0.3298, 0.5682, 0.3273, 0.5682, 0.3286, 0.5667, 0.3286, 0.5667, 0.3273, 0.5682, 0.3298, 0.5674, 0.3311, 0.5667, 0.3298, 0.5682, 0.3286, 0.5682, 0.3298, 0.5667, 0.3298, 0.5667, 0.3286, 0.5667, 0.3273, 0.5667, 0.3286, 0.5652, 0.3286, 0.5652, 0.3273, 0.5667, 0.3298, 0.5659, 0.3311, 0.5652, 0.3298, 0.5667, 0.3286, 0.5667, 0.3298, 0.5652, 0.3298, 0.5652, 0.3286, 0.5726, 0.3273, 0.5726, 0.3286, 0.5711, 0.3286, 0.5711, 0.3273, 0.5726, 0.3298, 0.5719, 0.3311, 0.5711, 0.3298, 0.5726, 0.3286, 0.5726, 0.3298, 0.5711, 0.3298, 0.5711, 0.3286, 0.5711, 0.3273, 0.5711, 0.3286, 0.5696, 0.3286, 0.5696, 0.3273, 0.5711, 0.3298, 0.5704, 0.3311, 0.5696, 0.3298, 0.5711, 0.3286, 0.5711, 0.3298, 0.5696, 0.3298, 0.5696, 0.3286, 0.3245, 0.7137, 0.3275, 0.7137, 0.326, 0.7137, 0.3231, 0.7137, 0.3216, 0.7137, 0.3245, 0.7137, 0.3275, 0.7137, 0.3245, 0.7137, 0.3216, 0.7137, 0.3231, 0.7137, 0.3216, 0.7137, 0.3245, 0.7137, 0.326, 0.7137, 0.3245, 0.7137, 0.3275, 0.7137, 0.3216, 0.7137, 0.3275, 0.7137, 0.3245, 0.7137])
_ca = me_cube.color_attributes.new('Col', 'BYTE_COLOR', 'CORNER')
_ca.data.foreach_set('color', [1.0, 1.0, 1.0, 1.0, 1.0, 1.0, 1.0, 1.0, 1.0, 1.0, 1.0, 1.0, 1.0, 1.0, 1.0, 1.0, 1.0, 1.0, 1.0, 1.0, 1.0, 1.0, 1.0, 1.0, 1.0, 1.0, 1.0, 1.0, 1.0, 1.0, 1.0, 1.0, 1.0, 1.0, 1.0, 1.0, 1.0, 1.0, 1.0, 1.0, 1.0, 1.0, 1.0, 1.0, 1.0, 1.0, 1.0, 1.0, 1.0, 1.0, 1.0, 1.0, 1.0, 1.0, 1.0, 1.0, 1.0, 1.0, 1.0, 1.0, 1.0, 1.0, 1.0, 1.0, 1.0, 1.0, 1.0, 1.0, 1.0, 1.0, 1.0, 1.0, 1.0, 1.0, 1.0, 1.0, 1.0, 1.0, 1.0, 1.0, 1.0, 1.0, 1.0, 1.0, 1.0, 1.0, 1.0, 1.0, 1.0, 1.0, 1.0, 1.0, 1.0, 1.0, 1.0, 1.0, 1.0, 1.0, 1.0, 1.0, 1.0, 1.0, 1.0, 1.0, 1.0, 1.0, 1.0, 1.0, 1.0, 1.0, 1.0, 1.0, 1.0, 1.0, 1.0, 1.0, 1.0, 1.0, 1.0, 1.0, 1.0, 1.0, 1.0, 1.0, 1.0, 1.0, 1.0, 1.0, 1.0, 1.0, 1.0, 1.0, 1.0, 1.0, 1.0, 1.0, 1.0, 1.0, 1.0, 1.0, 1.0, 1.0, 1.0, 1.0, 1.0, 1.0, 1.0, 1.0, 1.0, 1.0, 1.0, 1.0, 1.0, 1.0, 1.0, 1.0, 1.0, 1.0, 1.0, 1.0, 1.0, 1.0, 1.0, 1.0, 1.0, 1.0, 1.0, 1.0, 1.0, 1.0, 1.0, 1.0, 1.0, 1.0, 1.0, 1.0, 1.0, 1.0, 1.0, 1.0, 1.0, 1.0, 1.0, 1.0, 1.0, 1.0, 1.0, 1.0, 1.0, 1.0, 1.0, 1.0, 1.0, 1.0, 1.0, 1.0, 1.0, 1.0, 1.0, 1.0, 1.0, 1.0, 1.0, 1.0, 1.0, 1.0, 1.0, 1.0, 1.0, 1.0, 1.0, 1.0, 1.0, 1.0, 1.0, 1.0, 1.0, 1.0, 1.0, 1.0, 1.0, 1.0, 1.0, 1.0, 1.0, 1.0, 1.0, 1.0, 1.0, 1.0, 1.0, 1.0, 1.0, 1.0, 1.0, 1.0, 1.0, 1.0, 1.0, 1.0, 1.0, 1.0, 1.0, 1.0, 1.0, 1.0, 1.0, 1.0, 1.0, 1.0, 1.0, 1.0, 1.0, 1.0, 1.0, 1.0, 1.0, 1.0, 1.0, 1.0, 1.0, 1.0, 1.0, 1.0, 1.0, 1.0, 1.0, 1.0, 1.0, 1.0, 1.0, 1.0, 1.0, 1.0, 1.0, 1.0, 1.0, 1.0, 1.0, 1.0, 1.0, 1.0, 1.0, 1.0, 1.0, 1.0, 1.0, 1.0, 1.0, 1.0, 1.0, 1.0, 1.0, 1.0, 1.0, 1.0, 1.0, 1.0, 1.0, 1.0, 1.0, 1.0, 1.0, 1.0, 1.0, 1.0, 1.0, 1.0, 1.0, 1.0, 1.0, 1.0, 1.0, 1.0, 1.0, 1.0, 1.0, 1.0, 1.0, 1.0, 1.0, 1.0, 1.0, 1.0, 1.0, 1.0, 1.0, 1.0, 1.0, 1.0, 1.0, 1.0, 1.0, 1.0, 1.0, 1.0, 1.0, 1.0, 1.0, 1.0, 1.0, 1.0, 1.0, 1.0, 1.0, 1.0, 1.0, 1.0, 1.0, 1.0, 1.0, 1.0, 1.0, 1.0, 1.0, 1.0, 1.0, 1.0, 1.0, 1.0, 1.0, 1.0, 1.0, 1.0, 1.0, 1.0, 1.0, 1.0, 1.0, 1.0, 1.0, 1.0, 1.0, 1.0, 1.0, 1.0, 1.0, 1.0, 1.0, 1.0, 1.0, 1.0, 1.0, 1.0, 1.0, 1.0, 1.0, 1.0, 1.0, 1.0, 1.0, 1.0, 1.0, 1.0, 1.0, 1.0, 1.0, 1.0, 1.0, 1.0, 1.0, 1.0, 1.0, 1.0, 1.0, 1.0, 1.0, 1.0, 1.0, 1.0, 1.0, 1.0, 1.0, 1.0, 1.0, 1.0, 1.0, 1.0, 1.0, 1.0, 1.0, 1.0, 1.0, 1.0, 1.0, 1.0, 1.0, 1.0, 1.0, 1.0, 1.0, 1.0, 1.0, 1.0, 1.0, 1.0, 1.0, 1.0, 1.0, 1.0, 1.0, 1.0, 1.0, 1.0, 1.0, 1.0, 1.0, 1.0, 1.0, 1.0, 1.0, 1.0, 1.0, 1.0, 1.0, 1.0, 1.0, 1.0, 1.0, 1.0, 1.0, 1.0, 1.0, 1.0, 1.0, 1.0, 1.0, 1.0, 1.0, 1.0, 1.0, 1.0, 1.0, 1.0, 1.0, 1.0, 1.0, 1.0, 1.0, 1.0, 1.0, 1.0, 1.0, 1.0, 1.0, 1.0, 1.0, 1.0, 1.0, 1.0, 1.0, 1.0, 1.0, 1.0, 1.0, 1.0, 1.0, 1.0, 1.0, 1.0, 1.0, 1.0, 1.0, 1.0, 1.0, 1.0, 1.0, 1.0, 1.0, 1.0, 1.0, 1.0, 1.0, 1.0, 1.0, 1.0, 1.0, 1.0, 1.0, 1.0, 1.0, 1.0, 1.0, 1.0, 1.0, 1.0, 1.0, 1.0, 1.0, 1.0, 1.0, 1.0, 1.0, 1.0, 1.0, 1.0, 1.0, 1.0, 1.0, 1.0, 1.0, 1.0, 1.0, 1.0, 1.0, 1.0, 1.0, 1.0, 1.0, 1.0, 1.0, 1.0, 1.0, 1.0, 1.0, 1.0, 1.0, 1.0, 1.0, 1.0, 1.0, 1.0, 1.0, 1.0, 1.0, 1.0, 1.0, 1.0, 1.0, 1.0, 1.0, 1.0, 1.0, 1.0, 1.0, 1.0, 1.0, 1.0, 1.0, 1.0, 1.0, 1.0, 1.0, 1.0, 1.0, 1.0, 1.0, 1.0, 1.0, 1.0, 1.0, 1.0, 1.0, 1.0, 1.0, 1.0, 1.0, 1.0, 1.0, 1.0, 1.0, 1.0, 1.0, 1.0, 1.0, 1.0, 1.0, 1.0, 1.0, 1.0, 1.0, 1.0, 1.0, 1.0, 1.0, 1.0, 1.0, 1.0, 1.0, 1.0, 1.0, 1.0, 1.0, 1.0, 1.0, 1.0, 1.0, 1.0, 1.0, 1.0, 1.0, 1.0, 1.0, 1.0, 1.0, 1.0, 1.0, 1.0, 1.0, 1.0, 1.0, 1.0, 1.0, 1.0, 1.0, 1.0, 1.0, 1.0, 1.0, 1.0, 1.0, 1.0, 1.0, 1.0, 1.0, 1.0, 1.0, 1.0, 1.0, 1.0, 1.0, 1.0, 1.0, 1.0, 1.0, 1.0, 1.0, 1.0, 1.0, 1.0, 1.0, 1.0, 1.0, 1.0, 1.0, 1.0, 1.0, 1.0, 1.0, 1.0, 1.0, 1.0, 1.0, 1.0, 1.0, 1.0, 1.0, 1.0, 1.0, 1.0, 1.0, 1.0, 1.0, 1.0, 1.0, 1.0, 1.0, 1.0, 1.0, 1.0, 1.0, 1.0, 1.0, 1.0, 1.0, 1.0, 1.0, 1.0, 1.0, 1.0, 1.0, 1.0, 1.0, 1.0, 1.0, 1.0, 1.0, 1.0, 1.0, 1.0, 1.0, 1.0, 1.0, 1.0, 1.0, 1.0, 1.0, 1.0, 1.0, 1.0, 1.0, 1.0, 1.0, 1.0, 1.0, 1.0, 1.0, 1.0, 1.0, 1.0, 1.0, 1.0, 1.0, 1.0, 1.0, 1.0, 1.0, 1.0, 1.0, 1.0, 1.0, 1.0, 1.0, 1.0, 1.0, 1.0, 1.0, 1.0, 1.0, 1.0, 1.0, 1.0, 1.0, 1.0, 1.0, 1.0, 1.0, 1.0, 1.0, 1.0, 1.0, 1.0, 1.0, 1.0, 1.0, 1.0, 1.0, 1.0, 1.0, 1.0, 1.0, 1.0, 1.0, 1.0, 1.0, 1.0, 1.0, 1.0, 1.0, 1.0, 1.0, 1.0, 1.0, 1.0, 1.0, 1.0, 1.0, 1.0, 1.0, 1.0, 1.0, 1.0, 1.0, 1.0, 1.0, 1.0, 1.0, 1.0, 1.0, 1.0, 1.0, 1.0, 1.0, 1.0, 1.0, 1.0, 1.0, 1.0, 1.0, 1.0, 1.0, 1.0, 1.0, 1.0, 1.0, 1.0, 1.0, 1.0, 1.0, 1.0, 1.0, 1.0, 1.0, 1.0, 1.0, 1.0, 1.0, 1.0, 1.0, 1.0, 1.0, 1.0, 1.0, 1.0, 1.0, 1.0, 1.0, 1.0, 1.0, 1.0, 1.0, 1.0, 1.0, 1.0, 1.0, 1.0, 1.0, 1.0, 1.0, 1.0, 1.0, 1.0, 1.0, 1.0, 1.0, 1.0, 1.0, 1.0, 1.0, 1.0, 1.0, 1.0, 1.0, 1.0, 1.0, 1.0, 1.0, 1.0, 1.0, 1.0, 1.0, 1.0, 1.0, 1.0, 1.0, 1.0, 1.0, 1.0, 1.0, 1.0, 1.0, 1.0, 1.0, 1.0, 1.0, 1.0, 1.0, 1.0, 1.0, 1.0, 1.0, 1.0, 1.0, 1.0, 1.0, 1.0, 1.0, 1.0, 1.0, 1.0, 1.0, 1.0, 1.0, 1.0, 1.0, 1.0, 1.0, 1.0, 1.0, 1.0, 1.0, 1.0, 1.0, 1.0, 1.0, 1.0, 1.0, 1.0, 1.0, 1.0, 1.0, 1.0, 1.0, 1.0, 1.0, 1.0, 1.0, 1.0, 1.0, 1.0, 1.0, 1.0, 1.0, 1.0, 1.0, 1.0, 1.0, 1.0, 1.0, 1.0, 1.0, 1.0, 1.0, 1.0, 1.0, 1.0, 1.0, 1.0, 1.0, 1.0, 1.0, 1.0, 1.0, 1.0, 1.0, 1.0, 1.0, 1.0, 1.0, 1.0, 1.0, 1.0, 1.0, 1.0, 1.0, 1.0, 1.0, 1.0, 1.0, 1.0, 1.0, 1.0, 1.0, 1.0, 1.0, 1.0, 1.0, 1.0, 1.0, 1.0, 1.0, 1.0, 1.0, 1.0, 1.0, 1.0, 1.0, 1.0, 1.0, 1.0, 1.0, 1.0, 1.0, 1.0, 1.0, 1.0, 1.0, 1.0, 1.0, 1.0, 1.0, 1.0, 1.0, 1.0, 1.0, 1.0, 1.0, 1.0, 1.0, 1.0, 1.0, 1.0, 1.0, 1.0, 1.0, 1.0, 1.0, 1.0, 1.0, 1.0, 1.0, 1.0, 1.0, 1.0, 1.0, 1.0, 1.0, 1.0, 1.0, 1.0, 1.0, 1.0, 1.0, 1.0, 1.0, 1.0, 1.0, 1.0, 1.0, 1.0, 1.0, 1.0, 1.0, 1.0, 1.0, 1.0, 1.0, 1.0, 1.0, 1.0, 1.0, 1.0, 1.0, 1.0, 1.0, 1.0, 1.0, 1.0, 1.0, 1.0, 1.0, 1.0, 1.0, 1.0, 1.0, 1.0, 1.0, 1.0, 1.0, 1.0, 1.0, 1.0, 1.0, 1.0, 1.0, 1.0, 1.0, 1.0, 1.0, 1.0, 1.0, 1.0, 1.0, 1.0, 1.0, 1.0, 1.0, 1.0, 1.0, 1.0, 1.0, 1.0, 1.0, 1.0, 1.0, 1.0, 1.0, 1.0, 1.0, 1.0, 1.0, 1.0, 1.0, 1.0, 1.0, 1.0, 1.0, 1.0, 1.0, 1.0, 1.0, 1.0, 1.0, 1.0, 1.0, 1.0, 1.0, 1.0, 1.0, 1.0, 1.0, 1.0, 1.0, 1.0, 1.0, 1.0, 1.0, 1.0, 1.0, 1.0, 1.0, 1.0, 1.0, 1.0, 1.0, 1.0, 1.0, 1.0, 1.0, 1.0, 1.0, 1.0, 1.0, 1.0, 1.0, 1.0, 1.0, 1.0, 1.0, 1.0, 1.0, 1.0, 1.0, 1.0, 1.0, 1.0, 1.0, 1.0, 1.0, 1.0, 1.0, 1.0, 1.0, 1.0, 1.0, 1.0, 1.0, 1.0, 1.0, 1.0, 1.0, 1.0, 1.0, 1.0, 1.0, 1.0, 1.0, 1.0, 1.0, 1.0, 1.0, 1.0, 1.0, 1.0, 1.0, 1.0, 1.0, 1.0, 1.0, 1.0, 1.0, 1.0, 1.0, 1.0, 1.0, 1.0, 1.0, 1.0, 1.0, 1.0, 1.0, 1.0, 1.0, 1.0, 1.0, 1.0, 1.0, 1.0, 1.0, 1.0, 1.0, 1.0, 1.0, 1.0, 1.0, 1.0, 1.0, 1.0, 1.0, 1.0, 1.0, 1.0, 1.0, 1.0, 1.0, 1.0, 1.0, 1.0, 1.0, 1.0, 1.0, 1.0, 1.0, 1.0, 1.0, 1.0, 1.0, 1.0, 1.0, 1.0, 1.0, 1.0, 1.0, 1.0, 1.0, 1.0, 1.0, 1.0, 1.0, 1.0, 1.0, 1.0, 1.0, 1.0, 1.0, 1.0, 1.0, 1.0, 1.0, 1.0, 1.0, 1.0, 1.0, 1.0, 1.0, 1.0, 1.0, 1.0, 1.0, 1.0, 1.0, 1.0, 1.0, 1.0, 1.0, 1.0, 1.0, 1.0, 1.0, 1.0, 1.0, 1.0, 1.0, 1.0, 1.0, 1.0, 1.0, 1.0, 1.0, 1.0, 1.0, 1.0, 1.0, 1.0, 1.0, 1.0, 1.0, 1.0, 1.0, 1.0, 1.0, 1.0, 1.0, 1.0, 1.0, 1.0, 1.0, 1.0, 1.0, 1.0, 1.0, 1.0, 1.0, 1.0, 1.0, 1.0, 1.0, 1.0, 1.0, 1.0, 1.0, 1.0, 1.0, 1.0, 1.0, 1.0, 1.0, 1.0, 1.0, 1.0, 1.0, 1.0, 1.0, 1.0, 1.0, 1.0, 1.0, 1.0, 1.0, 1.0, 1.0, 1.0, 1.0, 1.0, 1.0, 1.0, 1.0, 1.0, 1.0, 1.0, 1.0, 1.0, 1.0, 1.0, 1.0, 1.0, 1.0, 1.0, 1.0, 1.0, 1.0, 1.0, 1.0, 1.0, 1.0, 1.0, 1.0, 1.0, 1.0, 1.0, 1.0, 1.0, 1.0, 1.0, 1.0, 1.0, 1.0, 1.0, 1.0, 1.0, 1.0, 1.0, 1.0, 1.0, 1.0, 1.0, 1.0, 1.0, 1.0, 1.0, 1.0, 1.0, 1.0, 1.0, 1.0, 1.0, 1.0, 1.0, 1.0, 1.0, 1.0, 1.0, 1.0, 1.0, 1.0, 1.0, 1.0, 1.0, 1.0, 1.0, 1.0, 1.0, 1.0, 1.0, 1.0, 1.0, 1.0, 1.0, 1.0, 1.0, 1.0, 1.0, 1.0, 1.0, 1.0, 1.0, 1.0, 1.0, 1.0, 1.0, 1.0, 1.0, 1.0, 1.0, 1.0, 1.0, 1.0, 1.0, 1.0, 1.0, 1.0, 1.0, 1.0, 1.0, 1.0, 1.0, 1.0, 1.0, 1.0, 1.0, 1.0, 1.0, 1.0, 1.0, 1.0, 1.0, 1.0, 1.0, 1.0, 1.0, 1.0, 1.0, 1.0, 1.0, 1.0, 1.0, 1.0, 1.0, 1.0, 1.0, 1.0, 1.0, 1.0, 1.0, 1.0, 1.0, 1.0, 1.0, 1.0, 1.0, 1.0, 1.0, 1.0, 1.0, 1.0, 1.0, 1.0, 1.0, 1.0, 1.0, 1.0, 1.0, 1.0, 1.0, 1.0, 1.0, 1.0, 1.0, 1.0, 1.0, 1.0, 1.0, 1.0, 1.0, 1.0, 1.0, 1.0, 1.0, 1.0, 1.0, 1.0, 1.0, 1.0, 1.0, 1.0, 1.0, 1.0, 1.0, 1.0, 1.0, 1.0, 1.0, 1.0, 1.0, 1.0, 1.0, 1.0, 1.0, 1.0, 1.0, 1.0, 1.0, 1.0, 1.0, 1.0, 1.0, 1.0, 1.0, 1.0, 1.0, 1.0, 1.0, 1.0, 1.0, 1.0, 1.0, 1.0, 1.0, 1.0, 1.0, 1.0, 1.0, 1.0, 1.0, 1.0, 1.0, 1.0, 1.0, 1.0, 1.0, 1.0, 1.0, 1.0, 1.0, 1.0, 1.0, 1.0, 1.0, 1.0, 1.0, 1.0, 1.0, 1.0, 1.0, 1.0, 1.0, 1.0, 1.0, 1.0, 1.0, 1.0, 1.0, 1.0, 1.0, 1.0, 1.0, 1.0, 1.0, 1.0, 1.0, 1.0, 1.0, 1.0, 1.0, 1.0, 1.0, 1.0, 1.0, 1.0, 1.0, 1.0, 1.0, 1.0, 1.0, 1.0, 1.0, 1.0, 1.0, 1.0, 1.0, 1.0, 1.0, 1.0, 1.0, 1.0, 1.0, 1.0, 1.0, 1.0, 1.0, 1.0, 1.0, 1.0, 1.0, 1.0, 1.0, 1.0, 1.0, 1.0, 1.0, 1.0, 1.0, 1.0, 1.0, 1.0, 1.0, 1.0, 1.0, 1.0, 1.0, 1.0, 1.0, 1.0, 1.0, 1.0, 1.0, 1.0, 1.0, 1.0, 1.0, 1.0, 1.0, 1.0, 1.0, 1.0, 1.0, 1.0, 1.0, 1.0, 1.0, 1.0, 1.0, 1.0, 1.0, 1.0, 1.0, 1.0, 1.0, 1.0, 1.0, 1.0, 1.0, 1.0, 1.0, 1.0, 1.0, 1.0, 1.0, 1.0, 1.0, 1.0, 1.0, 1.0, 1.0, 1.0, 1.0, 1.0, 1.0, 1.0, 1.0, 1.0, 1.0, 1.0, 1.0, 1.0, 1.0, 1.0, 1.0, 1.0, 1.0, 1.0, 1.0, 1.0, 1.0, 1.0, 1.0, 1.0, 1.0, 1.0, 1.0, 1.0, 1.0, 1.0, 1.0, 1.0, 1.0, 1.0, 1.0, 1.0, 1.0, 1.0, 1.0, 1.0, 1.0, 1.0, 1.0, 1.0, 1.0, 1.0, 1.0, 1.0, 1.0, 1.0, 1.0, 1.0, 1.0, 1.0, 1.0, 1.0, 1.0, 1.0, 1.0, 1.0, 1.0, 1.0, 1.0, 1.0, 1.0, 1.0, 1.0, 1.0, 1.0, 1.0, 1.0, 1.0, 1.0, 1.0, 1.0, 1.0, 1.0, 1.0, 1.0, 1.0, 1.0, 1.0, 1.0, 1.0, 1.0, 1.0, 1.0, 1.0, 1.0, 1.0, 1.0, 1.0, 1.0, 1.0, 1.0, 1.0, 1.0, 1.0, 1.0, 1.0, 1.0, 1.0, 1.0, 1.0, 1.0, 1.0, 1.0, 1.0, 1.0, 1.0, 1.0, 1.0, 1.0, 1.0, 1.0, 1.0, 1.0, 1.0, 1.0, 1.0, 1.0, 1.0, 1.0, 1.0, 1.0, 1.0, 1.0, 1.0, 1.0, 1.0, 1.0, 1.0, 1.0, 1.0, 1.0, 1.0, 1.0, 1.0, 1.0, 1.0, 1.0, 1.0, 1.0, 1.0, 1.0, 1.0, 1.0, 1.0, 1.0, 1.0, 1.0, 1.0, 1.0, 1.0, 1.0, 1.0, 1.0, 1.0, 1.0, 1.0, 1.0, 1.0, 1.0, 1.0, 1.0, 1.0, 1.0, 1.0, 1.0, 1.0, 1.0, 1.0, 1.0, 1.0, 1.0, 1.0, 1.0, 1.0, 1.0, 1.0, 1.0, 1.0, 1.0, 1.0, 1.0, 1.0, 1.0, 1.0, 1.0, 1.0, 1.0, 1.0, 1.0, 1.0, 1.0, 1.0, 1.0, 1.0, 1.0, 1.0, 1.0, 1.0, 1.0, 1.0, 1.0, 1.0, 1.0, 1.0, 1.0, 1.0, 1.0, 1.0, 1.0, 1.0, 1.0, 1.0, 1.0, 1.0, 1.0, 1.0, 1.0, 1.0, 1.0, 1.0, 1.0, 1.0, 1.0, 1.0, 1.0, 1.0, 1.0, 1.0, 1.0, 1.0, 1.0, 1.0, 1.0, 1.0, 1.0, 1.0, 1.0, 1.0, 1.0, 1.0, 1.0, 1.0, 1.0, 1.0, 1.0, 1.0, 1.0, 1.0, 1.0, 1.0, 1.0, 1.0, 1.0, 1.0, 1.0, 1.0, 1.0, 1.0, 1.0, 1.0, 1.0, 1.0, 1.0, 1.0, 1.0, 1.0, 1.0, 1.0, 1.0, 1.0, 1.0, 1.0, 1.0, 1.0, 1.0, 1.0, 1.0, 1.0, 1.0, 1.0, 1.0, 1.0, 1.0, 1.0, 1.0, 1.0, 1.0, 1.0, 1.0, 1.0, 1.0, 1.0, 1.0, 1.0, 1.0, 1.0, 1.0, 1.0, 1.0, 1.0, 1.0, 1.0, 1.0, 1.0, 1.0, 1.0, 1.0, 1.0, 1.0, 1.0, 1.0, 1.0, 1.0, 1.0, 1.0, 1.0, 1.0, 1.0, 1.0, 1.0, 1.0, 1.0, 1.0, 1.0, 1.0, 1.0, 1.0, 1.0, 1.0, 1.0, 1.0, 1.0, 1.0, 1.0, 1.0, 1.0, 1.0, 1.0, 1.0, 1.0, 1.0, 1.0, 1.0, 1.0, 1.0, 1.0, 1.0, 1.0, 1.0, 1.0, 1.0, 1.0, 1.0, 1.0, 1.0, 1.0, 1.0, 1.0, 1.0, 1.0, 1.0, 1.0, 1.0, 1.0, 1.0, 1.0, 1.0, 1.0, 1.0, 1.0, 1.0, 1.0, 1.0, 1.0, 1.0, 1.0, 1.0, 1.0, 1.0, 1.0, 1.0, 1.0, 1.0, 1.0, 1.0, 1.0, 1.0, 1.0, 1.0, 1.0, 1.0, 1.0, 1.0, 1.0, 1.0, 1.0, 1.0, 1.0, 1.0, 1.0, 1.0, 1.0, 1.0, 1.0, 1.0, 1.0, 1.0, 1.0, 1.0, 1.0, 1.0, 1.0, 1.0, 1.0, 1.0, 1.0, 1.0, 1.0, 1.0, 1.0, 1.0, 1.0, 1.0, 1.0, 1.0, 1.0, 1.0, 1.0, 1.0, 1.0, 1.0, 1.0, 1.0, 1.0, 1.0, 1.0, 1.0, 1.0, 1.0, 1.0, 1.0, 1.0, 1.0, 1.0, 1.0, 1.0, 1.0, 1.0, 1.0, 1.0, 1.0, 1.0, 1.0, 1.0, 1.0, 1.0, 1.0, 1.0, 1.0, 1.0, 1.0, 1.0, 1.0, 1.0, 1.0, 1.0, 1.0, 1.0, 1.0, 1.0, 1.0, 1.0, 1.0, 1.0, 1.0, 1.0, 1.0, 1.0, 1.0, 1.0, 1.0, 1.0, 1.0, 1.0, 1.0, 1.0, 1.0, 1.0, 1.0, 1.0, 1.0, 1.0, 1.0, 1.0, 1.0, 1.0, 1.0, 1.0, 1.0, 1.0, 1.0, 1.0, 1.0, 1.0, 1.0, 1.0, 1.0, 1.0, 1.0, 1.0, 1.0, 1.0, 1.0, 1.0, 1.0, 1.0, 1.0, 1.0, 1.0, 1.0, 1.0, 1.0, 1.0, 1.0, 1.0, 1.0, 1.0, 1.0, 1.0, 1.0, 1.0, 1.0, 1.0, 1.0, 1.0, 1.0, 1.0, 1.0, 1.0, 1.0, 1.0, 1.0, 1.0, 1.0, 1.0, 1.0, 1.0, 1.0, 1.0, 1.0, 1.0, 1.0, 1.0, 1.0, 1.0, 1.0, 1.0, 1.0, 1.0, 1.0, 1.0, 1.0, 1.0, 1.0, 1.0, 1.0, 1.0, 1.0, 1.0, 1.0, 1.0, 1.0, 1.0, 1.0, 1.0, 1.0, 1.0, 1.0, 1.0, 1.0, 1.0, 1.0, 1.0, 1.0, 1.0, 1.0, 1.0, 1.0, 1.0, 1.0, 1.0, 1.0, 1.0, 1.0, 1.0, 1.0, 1.0, 1.0, 1.0, 1.0, 1.0, 1.0, 1.0, 1.0, 1.0, 1.0, 1.0, 1.0, 1.0, 1.0, 1.0, 1.0, 1.0, 1.0, 1.0, 1.0, 1.0, 1.0, 1.0, 1.0, 1.0, 1.0, 1.0, 1.0, 1.0, 1.0, 1.0, 1.0, 1.0, 1.0, 1.0, 1.0, 1.0, 1.0, 1.0, 1.0, 1.0, 1.0, 1.0, 1.0, 1.0, 1.0, 1.0, 1.0, 1.0, 1.0, 1.0, 1.0, 1.0, 1.0, 1.0, 1.0, 1.0, 1.0, 1.0, 1.0, 1.0, 1.0, 1.0, 1.0, 1.0, 1.0, 1.0, 1.0, 1.0, 1.0, 1.0, 1.0, 1.0, 1.0, 1.0, 1.0, 1.0, 1.0, 1.0, 1.0, 1.0, 1.0, 1.0, 1.0, 1.0, 1.0, 1.0, 1.0, 1.0, 1.0, 1.0, 1.0, 1.0, 1.0, 1.0, 1.0, 1.0, 1.0, 1.0, 1.0, 1.0, 1.0, 1.0, 1.0, 1.0, 1.0, 1.0, 1.0, 1.0, 1.0, 1.0, 1.0, 1.0, 1.0, 1.0, 1.0, 1.0, 1.0, 1.0, 1.0, 1.0, 1.0, 1.0, 1.0, 1.0, 1.0, 1.0, 1.0, 1.0, 1.0, 1.0, 1.0, 1.0, 1.0, 1.0, 1.0, 1.0, 1.0, 1.0, 1.0, 1.0, 1.0, 1.0, 1.0, 1.0, 1.0, 1.0, 1.0, 1.0, 1.0, 1.0, 1.0, 1.0, 1.0, 1.0, 1.0, 1.0, 1.0, 1.0, 1.0, 1.0, 1.0, 1.0, 1.0, 1.0, 1.0, 1.0, 1.0, 1.0, 1.0, 1.0, 1.0, 1.0, 1.0, 1.0, 1.0, 1.0, 1.0, 1.0, 1.0, 1.0, 1.0, 1.0, 1.0, 1.0, 1.0, 1.0, 1.0, 1.0, 1.0, 1.0, 1.0, 1.0, 1.0, 1.0, 1.0, 1.0, 1.0, 1.0, 1.0, 1.0, 1.0, 1.0, 1.0, 1.0, 1.0, 1.0, 1.0, 1.0, 1.0, 1.0, 1.0, 1.0, 1.0, 1.0, 1.0, 1.0, 1.0, 1.0, 1.0, 1.0, 1.0, 1.0, 1.0, 1.0, 1.0, 1.0, 1.0, 1.0, 1.0, 1.0, 1.0, 1.0, 1.0, 1.0, 1.0, 1.0, 1.0, 1.0, 1.0, 1.0, 1.0, 1.0, 1.0, 1.0, 1.0, 1.0, 1.0, 1.0, 1.0, 1.0, 1.0, 1.0, 1.0, 1.0, 1.0, 1.0, 1.0, 1.0, 1.0, 1.0, 1.0, 1.0, 1.0, 1.0, 1.0, 1.0, 1.0, 1.0, 1.0, 1.0, 1.0, 1.0, 1.0, 1.0, 1.0, 1.0, 1.0, 1.0, 1.0, 1.0, 1.0, 1.0, 1.0, 1.0, 1.0, 1.0, 1.0, 1.0, 1.0, 1.0, 1.0, 1.0, 1.0, 1.0, 1.0, 1.0, 1.0, 1.0, 1.0, 1.0, 1.0, 1.0, 1.0, 1.0, 1.0, 1.0, 1.0, 1.0, 1.0, 1.0, 1.0, 1.0, 1.0, 1.0, 1.0, 1.0, 1.0, 1.0, 1.0, 1.0, 1.0, 1.0, 1.0, 1.0, 1.0, 1.0, 1.0, 1.0, 1.0, 1.0, 1.0, 1.0, 1.0, 1.0, 1.0, 1.0, 1.0, 1.0, 1.0, 1.0, 1.0, 1.0, 1.0, 1.0, 1.0, 1.0, 1.0, 1.0, 1.0, 1.0, 1.0, 1.0, 1.0, 1.0, 1.0, 1.0, 1.0, 1.0, 1.0, 1.0, 1.0, 1.0, 1.0, 1.0, 1.0, 1.0, 1.0, 1.0, 1.0, 1.0, 1.0, 1.0, 1.0, 1.0, 1.0, 1.0, 1.0, 1.0, 1.0, 1.0, 1.0, 1.0, 1.0, 1.0, 1.0, 1.0, 1.0, 1.0, 1.0, 1.0, 1.0, 1.0, 1.0, 1.0, 1.0, 1.0, 1.0, 1.0, 1.0, 1.0, 1.0, 1.0, 1.0, 1.0, 1.0, 1.0, 1.0, 1.0, 1.0, 1.0, 1.0, 1.0, 1.0, 1.0, 1.0, 1.0, 1.0, 1.0, 1.0, 1.0, 1.0, 1.0, 1.0, 1.0, 1.0, 1.0, 1.0, 1.0, 1.0, 1.0, 1.0, 1.0, 1.0, 1.0, 1.0, 1.0, 1.0, 1.0, 1.0, 1.0, 1.0, 1.0, 1.0, 1.0, 1.0, 1.0, 1.0, 1.0, 1.0, 1.0])
me_cube.materials.append(mat_material)
me_cube.use_remesh_preserve_volume = False
me_cube.use_remesh_preserve_attributes = False
me_cube.use_mirror_vertex_groups = False
me_cube.update()
arm_armature = bpy.data.armatures.new('Armature')  # bones are not reproduced

# ---- objects
ob_right_turret = bpy.data.objects.new('right_turret', me_cylinder_002)
ob_left_turret = bpy.data.objects.new('left_turret', me_cylinder_003)
ob_left_back_wheel = bpy.data.objects.new('left_back_wheel', me_cylinder_006)
ob_left_front_wheel = bpy.data.objects.new('left_front_wheel', me_cylinder_007)
ob_right_back_wheel = bpy.data.objects.new('right_back_wheel', me_cylinder_008)
ob_right_front_wheel = bpy.data.objects.new('right_front_wheel', me_cylinder_009)
ob_core = bpy.data.objects.new('core', me_cube)
ob_armature = bpy.data.objects.new('Armature', arm_armature)

# ---- transforms, parenting, visibility, modifiers, constraints
ob_right_turret.parent = ob_armature
ob_right_turret.matrix_parent_inverse = Matrix(((1.0, 2.22e-16, -2.22e-16, 0.004903), (2.22e-16, 7.55e-08, 1.0, -0.9979), (2.22e-16, -1.0, 7.55e-08, -0.1151), (-0.0, -0.0, -0.0, 1.0)))
ob_right_turret.location = (-0.3367, -0.132, 2.082)
ob_right_turret.rotation_euler = (1.571, 2.22e-16, 2.22e-16)
ob_right_turret.scale = (0.08257, 0.08257, 0.3986)
ob_right_turret.lineart.crease_threshold = 0.0
_vg = ob_right_turret.vertex_groups.new(name='Core')
_vg = ob_right_turret.vertex_groups.new(name='FrontWheel.L')
_vg = ob_right_turret.vertex_groups.new(name='FrontAxle')
_vg = ob_right_turret.vertex_groups.new(name='BackWheel.L')
_vg = ob_right_turret.vertex_groups.new(name='BackAxle')
_vg = ob_right_turret.vertex_groups.new(name='LeftTurret')
_vg = ob_right_turret.vertex_groups.new(name='RightTurret')
_vg.add([0, 1, 2, 3, 4, 5, 6, 7, 8, 9, 10, 11, 12, 13, 14, 15, 16, 17, 18, 19, 20, 21, 22, 23, 24, 25], 1.0, 'REPLACE')
_m = ob_right_turret.modifiers.new('Armature', 'ARMATURE')
_m.object = ob_armature
ob_left_turret.parent = ob_armature
ob_left_turret.matrix_parent_inverse = Matrix(((1.0, 2.22e-16, -2.22e-16, 0.004903), (2.22e-16, 7.55e-08, 1.0, -0.9979), (2.22e-16, -1.0, 7.55e-08, -0.1151), (-0.0, -0.0, -0.0, 1.0)))
ob_left_turret.location = (0.3449, 0.6603, 2.082)
ob_left_turret.rotation_euler = (1.571, 2.22e-16, 2.22e-16)
ob_left_turret.scale = (0.08257, 0.08257, 0.3986)
ob_left_turret.lineart.crease_threshold = 0.0
_vg = ob_left_turret.vertex_groups.new(name='Core')
_vg = ob_left_turret.vertex_groups.new(name='FrontWheel.L')
_vg = ob_left_turret.vertex_groups.new(name='FrontAxle')
_vg = ob_left_turret.vertex_groups.new(name='BackWheel.L')
_vg = ob_left_turret.vertex_groups.new(name='BackAxle')
_vg = ob_left_turret.vertex_groups.new(name='LeftTurret')
_vg.add([0, 1, 2, 3, 4, 5, 6, 7, 8, 9, 10, 11, 12, 13, 14, 15, 16, 17, 18, 19, 20, 21, 22, 23, 24, 25], 1.0, 'REPLACE')
_vg = ob_left_turret.vertex_groups.new(name='RightTurret')
_m = ob_left_turret.modifiers.new('Armature', 'ARMATURE')
_m.object = ob_armature
ob_left_back_wheel.parent = ob_armature
ob_left_back_wheel.matrix_parent_inverse = Matrix(((1.0, 2.22e-16, -2.22e-16, 0.004903), (2.22e-16, 7.55e-08, 1.0, -0.9979), (2.22e-16, -1.0, 7.55e-08, -0.1151), (-0.0, -0.0, -0.0, 1.0)))
ob_left_back_wheel.location = (0.7278, 1.36, 0.4575)
ob_left_back_wheel.rotation_euler = (-1.344e-07, 1.571, 0.0)
ob_left_back_wheel.scale = (0.4054, 0.4054, 0.09954)
ob_left_back_wheel.lineart.crease_threshold = 0.0
_vg = ob_left_back_wheel.vertex_groups.new(name='Core')
_vg = ob_left_back_wheel.vertex_groups.new(name='FrontWheel.L')
_vg = ob_left_back_wheel.vertex_groups.new(name='FrontAxle')
_vg = ob_left_back_wheel.vertex_groups.new(name='BackWheel.L')
_vg.add([0, 1, 2, 3, 4, 5, 6, 7, 8, 9, 10, 11, 12, 13, 14, 15, 16, 17, 18, 19, 20], 1.0, 'REPLACE')
_vg = ob_left_back_wheel.vertex_groups.new(name='BackAxle')
_vg = ob_left_back_wheel.vertex_groups.new(name='LeftTurret')
_vg = ob_left_back_wheel.vertex_groups.new(name='RightTurret')
for _i, _w in zip([0, 1, 2, 3, 4, 5, 6, 7, 8, 9, 10, 11, 12, 13, 14, 15, 16, 17, 18, 19, 20], [0.0, 0.0, 0.0, 0.0, 0.0, 0.0, 0.0, 0.0, 0.0, 0.0, 0.0, 0.0, 0.0, 0.0, 0.0, 0.0, 0.0, 0.0, 0.0, 0.0, 0.0]): _vg.add([_i], _w, 'REPLACE')
_vg = ob_left_back_wheel.vertex_groups.new(name='BackWheel.R')
for _i, _w in zip([0, 1, 2, 3, 4, 5, 6, 7, 8, 9, 10, 11, 12, 13, 14, 15, 16, 17, 18, 19, 20], [0.0, 0.0, 0.0, 0.0, 0.0, 0.0, 0.0, 0.0, 0.0, 0.0, 0.0, 0.0, 0.0, 0.0, 0.0, 0.0, 0.0, 0.0, 0.0, 0.0, 0.0]): _vg.add([_i], _w, 'REPLACE')
_m = ob_left_back_wheel.modifiers.new('Armature', 'ARMATURE')
_m.object = ob_armature
ob_left_front_wheel.parent = ob_armature
ob_left_front_wheel.matrix_parent_inverse = Matrix(((1.0, 2.22e-16, -2.22e-16, 0.004903), (2.22e-16, 7.55e-08, 1.0, -0.9979), (2.22e-16, -1.0, 7.55e-08, -0.1151), (-0.0, -0.0, -0.0, 1.0)))
ob_left_front_wheel.location = (0.7364, -1.851, 0.4316)
ob_left_front_wheel.rotation_euler = (-1.344e-07, 1.571, 0.0)
ob_left_front_wheel.scale = (0.4054, 0.4054, 0.06905)
ob_left_front_wheel.lineart.crease_threshold = 0.0
_vg = ob_left_front_wheel.vertex_groups.new(name='Core')
_vg = ob_left_front_wheel.vertex_groups.new(name='FrontWheel.L')
_vg.add([0, 1, 2, 3, 4, 5, 6, 7, 8, 9, 10, 11, 12, 13, 14, 15, 16, 17, 18, 19, 20], 1.0, 'REPLACE')
_vg = ob_left_front_wheel.vertex_groups.new(name='FrontAxle')
_vg = ob_left_front_wheel.vertex_groups.new(name='BackWheel.L')
_vg = ob_left_front_wheel.vertex_groups.new(name='BackAxle')
_vg = ob_left_front_wheel.vertex_groups.new(name='LeftTurret')
_vg = ob_left_front_wheel.vertex_groups.new(name='RightTurret')
_m = ob_left_front_wheel.modifiers.new('Armature', 'ARMATURE')
_m.object = ob_armature
ob_right_back_wheel.parent = ob_armature
ob_right_back_wheel.matrix_parent_inverse = Matrix(((1.0, 2.22e-16, -2.22e-16, 0.004903), (2.22e-16, 7.55e-08, 1.0, -0.9979), (2.22e-16, -1.0, 7.55e-08, -0.1151), (-0.0, -0.0, -0.0, 1.0)))
ob_right_back_wheel.location = (-0.7463, 1.36, 0.4316)
ob_right_back_wheel.rotation_euler = (-1.344e-07, -1.571, 0.0)
ob_right_back_wheel.scale = (0.4054, 0.4054, 0.09954)
ob_right_back_wheel.lineart.crease_threshold = 0.0
_vg = ob_right_back_wheel.vertex_groups.new(name='Core')
_vg = ob_right_back_wheel.vertex_groups.new(name='FrontWheel.L')
_vg = ob_right_back_wheel.vertex_groups.new(name='FrontAxle')
_vg = ob_right_back_wheel.vertex_groups.new(name='BackWheel.L')
_vg = ob_right_back_wheel.vertex_groups.new(name='BackAxle')
_vg = ob_right_back_wheel.vertex_groups.new(name='LeftTurret')
_vg = ob_right_back_wheel.vertex_groups.new(name='RightTurret')
_vg = ob_right_back_wheel.vertex_groups.new(name='FrontWheel.R')
_vg = ob_right_back_wheel.vertex_groups.new(name='BackWheel.R')
_vg.add([0, 1, 2, 3, 4, 5, 6, 7, 8, 9, 10, 11, 12, 13, 14, 15, 16, 17, 18, 19, 20], 1.0, 'REPLACE')
_m = ob_right_back_wheel.modifiers.new('Armature', 'ARMATURE')
_m.object = ob_armature
ob_right_front_wheel.parent = ob_armature
ob_right_front_wheel.matrix_parent_inverse = Matrix(((1.0, 2.22e-16, -2.22e-16, 0.004903), (2.22e-16, 7.55e-08, 1.0, -0.9979), (2.22e-16, -1.0, 7.55e-08, -0.1151), (-0.0, -0.0, -0.0, 1.0)))
ob_right_front_wheel.location = (-0.755, -1.851, 0.4575)
ob_right_front_wheel.rotation_euler = (-1.344e-07, -1.571, 0.0)
ob_right_front_wheel.scale = (0.4054, 0.4054, 0.06905)
ob_right_front_wheel.lineart.crease_threshold = 0.0
_vg = ob_right_front_wheel.vertex_groups.new(name='Core')
_vg = ob_right_front_wheel.vertex_groups.new(name='FrontWheel.L')
_vg = ob_right_front_wheel.vertex_groups.new(name='FrontAxle')
_vg = ob_right_front_wheel.vertex_groups.new(name='BackWheel.L')
_vg = ob_right_front_wheel.vertex_groups.new(name='BackAxle')
_vg = ob_right_front_wheel.vertex_groups.new(name='LeftTurret')
_vg = ob_right_front_wheel.vertex_groups.new(name='RightTurret')
_vg = ob_right_front_wheel.vertex_groups.new(name='FrontWheel.R')
_vg.add([0, 1, 2, 3, 4, 5, 6, 7, 8, 9, 10, 11, 12, 13, 14, 15, 16, 17, 18, 19, 20], 1.0, 'REPLACE')
_vg = ob_right_front_wheel.vertex_groups.new(name='BackWheel.R')
_m = ob_right_front_wheel.modifiers.new('Armature', 'ARMATURE')
_m.object = ob_armature
ob_core.parent = ob_armature
ob_core.matrix_parent_inverse = Matrix(((1.0, 2.22e-16, -2.22e-16, 0.004903), (2.22e-16, 7.55e-08, 1.0, -0.9979), (2.22e-16, -1.0, 7.55e-08, -0.1151), (-0.0, -0.0, -0.0, 1.0)))
ob_core.location = (0.0, 0.0, 0.0)
ob_core.lock_rotations_4d = False
ob_core.empty_display_type = 'ARROWS'
ob_core.lineart.crease_threshold = 0.0
_vg = ob_core.vertex_groups.new(name='Core')
for _i, _w in zip([0, 1, 2, 3, 4, 5, 6, 7, 8, 9, 10, 11, 12, 13, 14, 15, 16, 17, 18, 19, 20, 21, 22, 23, 24, 25, 26, 27, 28, 29, 30, 31, 32, 33, 34, 35, 36, 37, 38, 39, 40, 41, 42, 43, 44, 45, 46, 47, 48, 49, 50, 51, 52, 53, 54, 55, 56, 57, 58, 59, 60, 61, 62, 63, 64, 65, 66, 67, 68, 69, 70, 71, 72, 73, 74, 75, 76, 77, 78, 79, 80, 81, 82, 83, 84, 85, 86, 87, 88, 89, 90, 91, 92, 93, 94, 95, 96, 97, 98, 99, 100, 101, 102, 103, 104, 105, 106, 107, 108, 109, 110, 111, 112, 113, 114, 115, 116, 117, 118, 119, 120, 121, 122, 123, 124, 125, 126, 127, 128, 129, 130, 131, 132, 133, 134, 135, 136, 137, 138, 139, 140, 141, 142, 143, 144, 145, 146, 147, 148, 149, 150, 151, 152, 153, 154, 155, 156, 157, 158, 159, 160, 161, 162, 163, 164, 165, 166, 167, 168, 169, 170, 171, 172, 173], [1.0, 1.0, 1.0, 1.0, 1.0, 0.9998, 0.9999, 1.0, 0.9997, 0.9999, 0.9999, 0.9999, 1.0, 1.0, 0.9998, 1.0, 1.0, 1.0, 0.9999, 0.9999, 1.0, 0.9999, 1.0, 0.9998, 1.0, 1.0, 1.0, 0.999, 0.9994, 0.9999, 0.0001078, 0.001795, 0.001322, 0.001044, 0.001148, 0.001575, 2.73e-13, 2.961e-07, 0.0, 7.706e-07, 1.0, 1.0, 1.0, 1.0, 1.0, 1.0, 1.0, 1.0, 1.0, 1.0, 1.0, 1.0, 1.0, 1.0, 1.0, 1.0, 1.0, 1.0, 1.0, 1.0, 1.0, 1.0, 1.0, 1.0, 1.0, 1.0, 1.0, 1.0, 1.0, 1.0, 1.0, 1.0, 1.0, 1.0, 1.0, 1.0, 1.0, 1.0, 1.0, 1.0, 1.0, 1.0, 1.0, 1.0, 1.0, 1.0, 1.0, 6.357e-08, 5.647e-08, 8.239e-08, 0.000353, 1.285e-09, 0.01062, 0.0001184, 0.04426, 6.696e-05, 0.03168, 6.765e-07, 0.001175, 4.173e-06, 4.895e-08, 0.0006674, 1.071e-08, 0.0001276, 3.06e-11, 4.548e-09, 0.0, 1.0, 0.9999, 1.0, 0.9999, 1.0, 0.9995, 1.0, 1.0, 1.0, 1.0, 1.0, 1.0, 1.0, 1.0, 1.0, 0.9999, 1.0, 0.9999, 1.0, 1.0, 1.0, 1.0, 1.0, 1.0, 1.0, 1.0, 1.0, 1.0, 1.0, 1.0, 1.0, 1.0, 1.0, 1.0, 1.0, 0.9992, 0.9999, 1.0, 0.9952, 0.9784, 0.9996, 0.9998, 0.9974, 0.9999, 0.9999, 0.9991, 0.9996, 1.0, 0.9888, 0.9996, 1.0, 0.9999, 0.9964, 0.9999, 0.986, 0.9693, 0.9991, 0.9999, 0.9193, 0.9999, 0.9994, 1.0, 1.0, 1.0, 0.9977, 0.9999, 1.0]): _vg.add([_i], _w, 'REPLACE')
_vg = ob_core.vertex_groups.new(name='FrontWheel.L')
_vg = ob_core.vertex_groups.new(name='FrontAxle')
for _i, _w in zip([0, 1, 2, 3, 4, 5, 6, 7, 8, 9, 10, 11, 12, 13, 14, 15, 16, 17, 18, 19, 20, 21, 22, 23, 24, 26, 29, 30, 31, 32, 33, 34, 35, 36, 37, 38, 39, 40, 41, 42, 43, 44, 45, 46, 47, 48, 49, 50, 51, 52, 53, 54, 55, 56, 57, 58, 59, 60, 61, 62, 63, 64, 65, 68, 69, 70, 71, 72, 73, 74, 75, 76, 77, 86, 87, 88, 89, 90, 91, 92, 93, 94, 95, 96, 97, 98, 99, 100, 101, 102, 103, 104, 105, 106, 109, 111, 115, 117, 125, 127, 129, 130, 131, 132, 133, 139, 140, 141, 142, 143, 144, 145, 146, 147, 148, 149, 150, 151, 152, 153, 154, 155, 156, 157, 158, 159, 160, 161, 162, 163, 164, 165, 166, 167, 168, 169, 170, 171, 172, 173], [0.0, 0.0, 0.0, 0.0, 0.0, 0.0, 0.0, 0.0, 0.0, 0.0, 0.0, 0.0, 0.0, 0.0, 0.0, 0.0, 0.0, 0.0, 0.0, 0.0, 0.0, 0.0, 0.0, 0.0, 0.0, 0.0, 0.0, 1.0, 4.551e-11, 1.385e-12, 7.557e-09, 8.742e-11, 1.645e-07, 1.0, 1.0, 1.0, 1.0, 0.0, 0.0, 0.0, 0.0, 0.0, 0.0, 0.0, 0.0, 0.0, 0.0, 0.0, 0.0, 0.0, 0.0, 0.0, 0.0, 0.0, 0.0, 0.0, 0.0, 0.0, 0.0, 0.0, 0.0, 0.0, 0.0, 0.0, 0.0, 0.0, 0.0, 0.0, 0.0, 0.0, 0.0, 0.0, 0.0, 0.0, 1.0, 1.0, 1.435e-19, 6.837e-19, 1.595e-20, 1.117e-22, 0.0, 2.054e-17, 3.258e-13, 2.001e-07, 1.093e-13, 7.068e-12, 1.0, 1.0, 1.0, 1.0, 1.0, 1.0, 1.0, 1.0, 0.0, 0.0, 0.0, 0.0, 0.0, 0.0, 0.0, 0.0, 0.0, 0.0, 0.0, 0.0, 0.0, 0.0, 0.0, 0.0, 0.0, 0.0, 0.0, 0.0, 0.0, 0.0, 0.0, 0.0, 0.0, 0.0, 0.0, 0.0, 0.0, 0.0, 0.0, 0.0, 0.0, 0.0, 0.0, 0.0, 0.0, 0.0, 0.0, 0.0, 0.0, 0.0, 0.0, 0.0, 0.0, 0.0]): _vg.add([_i], _w, 'REPLACE')
_vg = ob_core.vertex_groups.new(name='BackWheel.L')
_vg = ob_core.vertex_groups.new(name='BackAxle')
for _i, _w in zip([31, 32, 33, 34, 35, 89, 90, 91, 92, 93, 94, 95, 96, 97, 98], [0.9999, 0.9999, 0.9998, 0.9998, 0.9963, 1.0, 0.9999, 1.0, 0.9997, 0.9996, 0.9943, 0.9998, 0.9997, 1.0, 0.9975]): _vg.add([_i], _w, 'REPLACE')
_vg = ob_core.vertex_groups.new(name='LeftTurret')
_vg = ob_core.vertex_groups.new(name='RightTurret')
for _i, _w in zip([6], [4.883e-05]): _vg.add([_i], _w, 'REPLACE')
_m = ob_core.modifiers.new('Armature', 'ARMATURE')
_m.object = ob_armature
ob_armature.location = (-0.004903, -0.1151, 0.9979)
ob_armature.rotation_euler = (1.571, 2.22e-16, 2.22e-16)
ob_armature.show_in_front = True
ob_armature.lineart.crease_threshold = 0.0

# ---- collection membership
col_autsin_putilov.objects.link(ob_right_turret)
col_autsin_putilov.objects.link(ob_left_turret)
col_autsin_putilov.objects.link(ob_left_back_wheel)
col_autsin_putilov.objects.link(ob_left_front_wheel)
col_autsin_putilov.objects.link(ob_right_back_wheel)
col_autsin_putilov.objects.link(ob_right_front_wheel)
col_autsin_putilov.objects.link(ob_core)
col_autsin_putilov.objects.link(ob_armature)

# ---- scene / render settings (as saved in the file)
scene.frame_start = 1; scene.frame_end = 60; scene.frame_set(44)
scene.render.engine = 'BLENDER_EEVEE_NEXT'
scene.cycles.use_denoising = False
scene.cycles.samples = 128
scene.cycles.sampling_pattern = 'TABULATED_SOBOL'
scene.cycles.use_adaptive_sampling = False
scene.cycles.use_light_tree = False
scene.view_settings.view_transform = 'Filmic'
bpy.context.view_layer.update()

# ---- added for rendering (the .blend has no active camera and no usable light): camera, sun
cam_auto = bpy.data.cameras.new('AutoCamera')
cam_auto.lens = 50.0
cam_auto.sensor_width = 36.0
cam_auto.clip_end = 1000.0
ob_auto_camera = bpy.data.objects.new('AutoCamera', cam_auto)
scene.collection.objects.link(ob_auto_camera)
ob_auto_camera.location = (7.78689, -11.0133, 7.38659)
ob_auto_camera.rotation_euler = (1.09748, -7.21219e-08, 0.694738)
scene.camera = ob_auto_camera
light_auto_sun = bpy.data.lights.new('AutoSun', 'SUN')
light_auto_sun.energy = 3.0
light_auto_sun.angle = 0.0523599
ob_auto_sun = bpy.data.objects.new('AutoSun', light_auto_sun)
scene.collection.objects.link(ob_auto_sun)
ob_auto_sun.rotation_euler = (0.872665, 0.174533, 0.523599)
bpy.context.view_layer.update()
